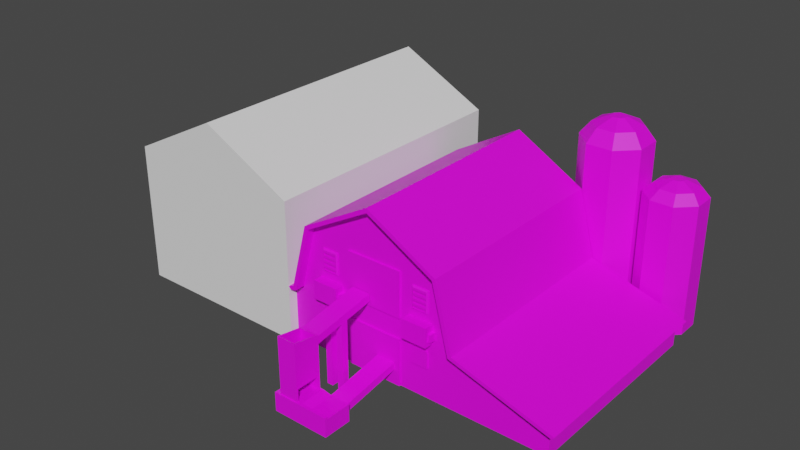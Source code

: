 # Source: Ambar.blend  (saved by Blender 2.91.10; exported with 4.5.12 LTS)
import bpy
from mathutils import Matrix  # noqa: F401  (used for matrix-valued properties, if any)

bpy.ops.wm.read_factory_settings(use_empty=True)
scene = bpy.context.scene
scene.name = 'Scene.001'

# ---- collections
col_collection_001 = bpy.data.collections.new('Collection.001'); scene.collection.children.link(col_collection_001)
col_environment_001 = bpy.data.collections.new('Environment.001'); scene.collection.children.link(col_environment_001)

# ---- images (referenced by path relative to the original .blend; pixels are not part of the script)
import os
ASSET_DIR = os.environ.get("B2B_ASSET_DIR", "")  # directory of the original .blend (textures are referenced by path, not embedded)
HERE = os.path.dirname(os.path.abspath(__file__))  # packed textures are extracted next to this script under _unpacked/

def load_image(name, relpath, width, height, colorspace="sRGB"):
    """Load a texture the original file referenced (path relative to the .blend, or extracted next to this script)."""
    p = next((c for c in (os.path.join(HERE, relpath), os.path.join(ASSET_DIR, relpath)) if relpath and os.path.exists(c)), "")
    if p:
        img = bpy.data.images.load(p, check_existing=True)
        img.name = name
    else:  # same state as the original file: an image datablock whose file is absent (Cycles renders it pink)
        img = bpy.data.images.new(name, width, height)
        img.source = "FILE"
        img.filepath = "//" + (relpath or name)
    img.colorspace_settings.name = colorspace
    return img
img_sss_png = load_image('sss.png', 'sss.png', 1024, 1024, 'sRGB')

# ---- materials (node trees are filled in below, after node groups)
mat_material = bpy.data.materials.new('Material')
mat_ground = bpy.data.materials.new('Ground')
mat_wood = bpy.data.materials.new('Wood')
mat_glass = bpy.data.materials.new('Glass')
mat_sssssss = bpy.data.materials.new('sssssss')

# ---- material node trees
mat_material.use_nodes = True; mat_material.node_tree.nodes.clear()
_N = mat_material.node_tree.nodes; _L = mat_material.node_tree.links
n0 = _N.new('ShaderNodeBsdfPrincipled'); n0.name = 'Principled BSDF'; n0.location = (10, 300)
n0.distribution = 'GGX'
n0.subsurface_method = 'BURLEY'
n0.inputs[0].default_value = (0.0331, 0.006992, 0.001413, 1.0)
n0.inputs[2].default_value = 0.0
n0.inputs[3].default_value = 1.45
n0.inputs[13].default_value = 0.0
n0.inputs[18].default_value = 1.0
n0.inputs[27].default_value = (0.0, 0.0, 0.0, 1.0)
n0.inputs[28].default_value = 1.0
n1 = _N.new('ShaderNodeOutputMaterial'); n1.name = 'Material Output'; n1.location = (300, 300)
_L.new(n0.outputs[0], n1.inputs[0])
n1.is_active_output = True
mat_ground.use_nodes = True; mat_ground.node_tree.nodes.clear()
_N = mat_ground.node_tree.nodes; _L = mat_ground.node_tree.links
n0 = _N.new('ShaderNodeBsdfPrincipled'); n0.name = 'Principled BSDF'; n0.location = (15, 390)
n0.distribution = 'GGX'
n0.subsurface_method = 'BURLEY'
n0.inputs[0].default_value = (0.05522, 0.01159, 0.0, 1.0)
n0.inputs[2].default_value = 0.5996
n0.inputs[3].default_value = 1.45
n0.inputs[13].default_value = 0.0
n0.inputs[27].default_value = (0.0, 0.0, 0.0, 1.0)
n0.inputs[28].default_value = 1.0
n1 = _N.new('ShaderNodeOutputMaterial'); n1.name = 'Material Output'; n1.location = (305, 390)
_L.new(n0.outputs[0], n1.inputs[0])
n1.is_active_output = True
mat_wood.use_nodes = True; mat_wood.node_tree.nodes.clear()
_N = mat_wood.node_tree.nodes; _L = mat_wood.node_tree.links
n0 = _N.new('ShaderNodeBsdfPrincipled'); n0.name = 'Principled BSDF'; n0.location = (10, 300)
n0.distribution = 'GGX'
n0.subsurface_method = 'BURLEY'
n0.inputs[0].default_value = (0.2462, 0.1366, 0.03203, 1.0)
n0.inputs[3].default_value = 1.45
n0.inputs[27].default_value = (0.0, 0.0, 0.0, 1.0)
n0.inputs[28].default_value = 1.0
n1 = _N.new('ShaderNodeOutputMaterial'); n1.name = 'Material Output'; n1.location = (300, 300)
_L.new(n0.outputs[0], n1.inputs[0])
n1.is_active_output = True
mat_glass.use_nodes = True; mat_glass.node_tree.nodes.clear()
_N = mat_glass.node_tree.nodes; _L = mat_glass.node_tree.links
n0 = _N.new('ShaderNodeBsdfPrincipled'); n0.name = 'Principled BSDF'; n0.location = (10, 300)
n0.distribution = 'GGX'
n0.subsurface_method = 'BURLEY'
n0.inputs[0].default_value = (0.08212, 0.7286, 0.8, 1.0)
n0.inputs[2].default_value = 0.0
n0.inputs[3].default_value = 1.45
n0.inputs[13].default_value = 1.0
n0.inputs[18].default_value = 0.907
n0.inputs[27].default_value = (0.0, 0.0, 0.0, 1.0)
n0.inputs[28].default_value = 1.0
n1 = _N.new('ShaderNodeOutputMaterial'); n1.name = 'Material Output'; n1.location = (300, 300)
_L.new(n0.outputs[0], n1.inputs[0])
n1.is_active_output = True
mat_sssssss.use_nodes = True; mat_sssssss.node_tree.nodes.clear()
_N = mat_sssssss.node_tree.nodes; _L = mat_sssssss.node_tree.links
n0 = _N.new('ShaderNodeBsdfPrincipled'); n0.name = 'Principled BSDF'; n0.location = (10, 300)
n0.distribution = 'GGX'
n0.subsurface_method = 'BURLEY'
n0.inputs[3].default_value = 1.45
n0.inputs[27].default_value = (0.0, 0.0, 0.0, 1.0)
n0.inputs[28].default_value = 1.0
n1 = _N.new('ShaderNodeOutputMaterial'); n1.name = 'Material Output'; n1.location = (300, 300)
n2 = _N.new('ShaderNodeTexImage'); n2.name = 'Image Texture'; n2.location = (-370, 240)
n2.image = img_sss_png
_L.new(n0.outputs[0], n1.inputs[0])
_L.new(n2.outputs[0], n0.inputs[0])
n1.is_active_output = True

# ---- world
world_world_001 = bpy.data.worlds.new('World.001'); scene.world = world_world_001
world_world_001.use_nodes = True; world_world_001.node_tree.nodes.clear()
_N = world_world_001.node_tree.nodes; _L = world_world_001.node_tree.links
n0 = _N.new('ShaderNodeOutputWorld'); n0.name = 'World Output'; n0.location = (300, 300)
n1 = _N.new('ShaderNodeBackground'); n1.name = 'Background'; n1.location = (10, 300)
n1.inputs[0].default_value = (0.05088, 0.05088, 0.05088, 1.0)
_L.new(n1.outputs[0], n0.inputs[0])
n0.is_active_output = True
world_world_001.color = (0.05088, 0.05088, 0.05088)
world_world_001.use_sun_shadow = False
world_world_001.sun_shadow_jitter_overblur = 0.0

# ---- meshes
me_cube_004 = bpy.data.meshes.new('Cube.004')
me_cube_004.from_pydata([(2.0, -80.01, 5.361), (2.0, -80.0, 0.199), (2.0, -82.0, 5.202), (2.0, -82.0, 0.199), (-1.788e-07, -80.01, 5.361), (-1.788e-07, -80.0, 0.199), (-1.788e-07, -82.0, 5.202), (-1.788e-07, -82.0, 0.199), (-0.0006456, -100.0, 0.1979), (-1.788e-07, -100.0, 4.0), (-1.788e-07, -98.0, 0.1978), (-1.788e-07, -98.01, 3.925), (1.999, -100.0, 0.1979), (2.0, -100.0, 4.0), (2.0, -98.0, 0.1978), (2.0, -98.01, 3.925), (2.0, -0.005607, 4.001), (1.371e-06, -50.0, 8.0), (2.0, -1.991, 3.925), (1.371e-06, -50.0, 7.754), (1.999, -0.01027, 0.1993), (2.0, -50.0, 8.0), (2.0, -2.004, 0.1994), (2.0, -50.0, 7.754), (-0.0006463, -0.01027, 0.1993), (-1.609e-06, -0.005607, 4.001), (-1.371e-06, -2.004, 0.1994), (-1.371e-06, -1.991, 3.925), (-5.96e-08, -19.99, 5.361), (0.0, -20.01, 0.199), (0.0, -18.01, 5.202), (0.0, -18.01, 0.199), (2.0, -19.99, 5.361), (2.0, -20.01, 0.199), (2.0, -18.01, 5.202), (2.0, -18.01, 0.199), (2.0, -58.01, 7.115), (2.0, -58.0, 0.199), (2.0, -60.0, 6.957), (2.0, -60.0, 0.199), (-1.788e-07, -58.01, 7.115), (-1.788e-07, -58.0, 0.199), (-1.788e-07, -60.0, 6.957), (-1.788e-07, -60.0, 0.199), (0.0, -41.99, 7.115), (0.0, -42.01, 0.199), (0.0, -40.01, 6.957), (0.0, -40.01, 0.199), (2.0, -41.99, 7.115), (2.0, -42.01, 0.199), (2.0, -40.01, 6.957), (2.0, -40.01, 0.199), (2.0, -40.01, 5.361), (2.0, -60.0, 5.36), (2.0, -80.01, 5.259), (2.0, -60.0, 5.259), (-1.788e-07, -40.01, 5.361), (-1.192e-07, -60.0, 5.36), (-1.192e-07, -80.01, 5.259), (-1.192e-07, -60.0, 5.259), (-5.96e-08, -19.99, 3.497), (2.0, -40.01, 5.259), (2.0, -20.0, 5.259), (2.0, -19.99, 3.497), (-1.192e-07, -40.01, 5.259), (-1.192e-07, -20.0, 5.259), (2.0, -40.01, 3.497), (-1.788e-07, -40.01, 3.497), (2.0, -40.01, 3.396), (2.0, -20.0, 3.396), (-1.192e-07, -40.01, 3.396), (-1.192e-07, -20.0, 3.396), (-5.96e-08, -59.99, 3.497), (2.0, -59.99, 3.497), (2.0, -80.01, 3.497), (-1.788e-07, -80.01, 3.497), (2.0, -80.01, 3.396), (2.0, -60.0, 3.396), (-1.192e-07, -80.01, 3.396), (-1.192e-07, -60.0, 3.396), (-5.96e-08, -42.0, 5.36), (2.0, -42.0, 5.36), (2.0, -58.01, 5.36), (-1.788e-07, -58.01, 5.36), (2.0, -58.01, 5.259), (2.0, -42.0, 5.259), (-1.192e-07, -58.01, 5.259), (-1.192e-07, -42.0, 5.259), (1.999, -100.0, -0.0005848), (1.999, -0.01697, -0.0007889), (-0.001291, -100.0, -0.0005848), (-0.001291, -0.01697, -0.0007889), (0.3156, -58.0, 0.2011), (0.3156, -42.0, 0.2011), (0.3156, -58.0, 5.255), (0.3156, -42.0, 5.255), (1.762, -58.0, 0.2011), (1.762, -58.0, 5.255), (1.762, -42.0, 0.2011), (1.762, -42.0, 5.255), (1.762, -43.37, 0.3435), (0.3156, -43.37, 0.3435), (1.762, -56.63, 0.3435), (0.3156, -56.63, 0.3435), (1.762, -43.37, 5.112), (0.3156, -43.37, 5.112), (1.762, -56.63, 5.112), (0.3156, -56.63, 5.112), (-0.8113, -57.99, 2.951), (-0.8113, -57.99, 3.049), (-0.8113, -53.99, 2.951), (-0.8113, -53.99, 3.049), (0.3145, -57.99, 2.951), (0.3145, -57.99, 3.049), (0.3145, -53.99, 2.951), (0.3145, -53.99, 3.049), (120.0, -80.01, 5.361), (120.0, -80.0, 0.199), (120.0, -82.0, 5.202), (120.0, -82.0, 0.199), (118.0, -80.01, 5.361), (118.0, -80.0, 0.199), (118.0, -82.0, 5.202), (118.0, -82.0, 0.199), (118.0, -100.0, 0.1979), (118.0, -100.0, 4.0), (118.0, -98.0, 0.1978), (118.0, -98.01, 3.925), (120.0, -100.0, 0.1979), (120.0, -100.0, 4.0), (120.0, -98.0, 0.1978), (120.0, -98.01, 3.925), (120.0, -0.005607, 4.001), (118.0, -50.0, 8.0), (120.0, -1.991, 3.925), (118.0, -50.0, 7.754), (120.0, -0.01027, 0.1993), (120.0, -50.0, 8.0), (120.0, -2.004, 0.1994), (120.0, -50.0, 7.754), (118.0, -0.01027, 0.1993), (118.0, -0.005607, 4.001), (118.0, -2.004, 0.1994), (118.0, -1.991, 3.925), (118.0, -19.99, 5.361), (118.0, -20.01, 0.199), (118.0, -18.01, 5.202), (118.0, -18.01, 0.199), (120.0, -19.99, 5.361), (120.0, -20.01, 0.199), (120.0, -18.01, 5.202), (120.0, -18.01, 0.199), (120.0, -58.01, 7.115), (120.0, -58.0, 0.199), (120.0, -60.0, 6.957), (120.0, -60.0, 0.199), (118.0, -58.01, 7.115), (118.0, -58.0, 0.199), (118.0, -60.0, 6.957), (118.0, -60.0, 0.199), (118.0, -41.99, 7.115), (118.0, -42.01, 0.199), (118.0, -40.01, 6.957), (118.0, -40.01, 0.199), (120.0, -41.99, 7.115), (120.0, -42.01, 0.199), (120.0, -40.01, 6.957), (120.0, -40.01, 0.199), (120.0, -40.01, 5.361), (120.0, -60.0, 5.36), (120.0, -80.01, 5.259), (120.0, -60.0, 5.259), (118.0, -40.01, 5.361), (118.0, -60.0, 5.36), (118.0, -80.01, 5.259), (118.0, -60.0, 5.259), (118.0, -19.99, 3.497), (120.0, -40.01, 5.259), (120.0, -20.0, 5.259), (120.0, -19.99, 3.497), (118.0, -40.01, 5.259), (118.0, -20.0, 5.259), (120.0, -40.01, 3.497), (118.0, -40.01, 3.497), (120.0, -40.01, 3.396), (120.0, -20.0, 3.396), (118.0, -40.01, 3.396), (118.0, -20.0, 3.396), (118.0, -59.99, 3.497), (120.0, -59.99, 3.497), (120.0, -80.01, 3.497), (118.0, -80.01, 3.497), (120.0, -80.01, 3.396), (120.0, -60.0, 3.396), (118.0, -80.01, 3.396), (118.0, -60.0, 3.396), (118.0, -42.0, 5.36), (120.0, -42.0, 5.36), (120.0, -58.01, 5.36), (118.0, -58.01, 5.36), (120.0, -58.01, 5.259), (120.0, -42.0, 5.259), (118.0, -58.01, 5.259), (118.0, -42.0, 5.259), (120.0, -100.0, -0.0005848), (120.0, -0.01697, -0.0007889), (118.0, -100.0, -0.0005848), (118.0, -0.01697, -0.0007889), (118.3, -58.0, 0.2011), (118.3, -42.0, 0.2011), (118.3, -58.0, 5.255), (118.3, -42.0, 5.255), (119.7, -58.0, 0.2011), (119.7, -58.0, 5.255), (119.7, -42.0, 0.2011), (119.7, -42.0, 5.255), (119.7, -43.37, 0.3435), (118.3, -43.37, 0.3435), (119.7, -56.63, 0.3435), (118.3, -56.63, 0.3435), (119.7, -43.37, 5.112), (118.3, -43.37, 5.112), (119.7, -56.63, 5.112), (118.3, -56.63, 5.112), (119.7, -46.01, 2.951), (119.7, -46.01, 3.049), (119.7, -42.01, 2.951), (119.7, -42.01, 3.049), (120.9, -46.01, 2.951), (120.9, -46.01, 3.049), (120.9, -42.01, 2.951), (120.9, -42.01, 3.049), (-0.0006456, -98.0, 0.1979), (-0.001291, -98.01, -0.0005889), (1.999, -98.01, -0.0005889), (1.999, -98.0, 0.1979), (118.0, -1.998, 0.1993), (118.0, -2.004, -0.0007849), (120.0, -2.004, -0.0007849), (120.0, -1.998, 0.1993), (118.0, -98.01, -0.000589), (118.0, -98.0, 0.1979), (120.0, -98.01, -0.000589), (120.0, -98.0, 0.1979), (-0.0006463, -2.002, 0.1993), (1.999, -2.008, -0.0007848), (1.999, -2.002, 0.1993), (-0.001291, -2.008, -0.0007848), (59.5, -0.07064, 3.802), (1.999, -100.0, 3.802), (118.0, -100.0, 3.802), (1.999, -98.03, 3.802), (59.5, -0.07064, 0.1979), (118.0, -98.01, 3.802), (59.5, -1.732, 3.802), (59.5, -1.732, 0.1979), (1.999, -0.00718, 3.802), (118.0, -0.00718, 3.802), (1.999, -1.971, 3.802), (118.0, -1.995, 3.802), (60.5, -1.732, 0.1979), (60.5, -1.732, 3.802), (60.5, -0.07064, 0.1979), (60.5, -0.07064, 3.802), (79.5, -0.07064, 3.802), (79.5, -0.07064, 0.1979), (79.5, -1.732, 3.802), (79.5, -1.732, 0.1979), (80.5, -1.732, 0.1979), (80.5, -1.732, 3.802), (80.5, -0.07064, 0.1979), (80.5, -0.07064, 3.802), (39.5, -0.07064, 3.802), (39.5, -0.07064, 0.1979), (39.5, -1.732, 3.802), (39.5, -1.732, 0.1979), (40.5, -1.732, 0.1979), (40.5, -1.732, 3.802), (40.5, -0.07064, 0.1979), (40.5, -0.07064, 3.802), (89.5, -0.07064, 3.802), (89.5, -0.07064, 0.1979), (89.5, -1.732, 3.802), (89.5, -1.732, 0.1979), (90.5, -1.732, 0.1979), (90.5, -1.732, 3.802), (90.5, -0.07064, 0.1979), (90.5, -0.07064, 3.802), (29.5, -0.07064, 3.802), (29.5, -0.07064, 0.1979), (29.5, -1.732, 3.802), (29.5, -1.732, 0.1979), (30.5, -1.732, 0.1979), (30.5, -1.732, 3.802), (30.5, -0.07064, 0.1979), (30.5, -0.07064, 3.802), (80.5, -1.565, 2.999), (80.5, -0.09205, 2.999), (89.51, -0.09205, 2.999), (89.51, -1.565, 2.999), (89.51, -0.09205, 2.898), (80.5, -0.09205, 2.898), (89.51, -1.565, 2.898), (80.5, -1.565, 2.898), (30.5, -1.565, 2.999), (30.5, -0.09205, 2.999), (39.51, -0.09205, 2.999), (39.51, -1.565, 2.999), (39.51, -0.09205, 2.898), (30.5, -0.09205, 2.898), (39.51, -1.565, 2.898), (30.5, -1.565, 2.898), (2.0, -51.63, 7.87), (118.0, -51.63, 7.87), (2.0, -48.38, 7.87), (118.0, -48.38, 7.87), (59.5, -98.33, 3.802), (59.5, -98.33, 0.1979), (59.5, -100.0, 3.802), (59.5, -100.0, 0.1979), (60.5, -100.0, 0.1979), (60.5, -100.0, 3.802), (60.5, -98.33, 0.1979), (60.5, -98.33, 3.802), (79.5, -98.33, 3.802), (79.5, -98.33, 0.1979), (79.5, -100.0, 3.802), (79.5, -100.0, 0.1979), (80.5, -100.0, 0.1979), (80.5, -100.0, 3.802), (80.5, -98.33, 0.1979), (80.5, -98.33, 3.802), (39.5, -98.33, 3.802), (39.5, -98.33, 0.1979), (39.5, -100.0, 3.802), (39.5, -100.0, 0.1979), (40.5, -100.0, 0.1979), (40.5, -100.0, 3.802), (40.5, -98.33, 0.1979), (40.5, -98.33, 3.802), (89.5, -98.33, 3.802), (89.5, -98.33, 0.1979), (89.5, -100.0, 3.802), (89.5, -100.0, 0.1979), (90.5, -100.0, 0.1979), (90.5, -100.0, 3.802), (90.5, -98.33, 0.1979), (90.5, -98.33, 3.802), (29.5, -98.33, 3.802), (29.5, -98.33, 0.1979), (29.5, -100.0, 3.802), (29.5, -100.0, 0.1979), (30.5, -100.0, 0.1979), (30.5, -100.0, 3.802), (30.5, -98.33, 0.1979), (30.5, -98.33, 3.802), (80.5, -99.83, 2.999), (80.5, -98.36, 2.999), (89.51, -98.36, 2.999), (89.51, -99.83, 2.999), (89.51, -98.36, 2.898), (80.5, -98.36, 2.898), (89.51, -99.83, 2.898), (80.5, -99.83, 2.898), (30.5, -99.83, 2.999), (30.5, -98.36, 2.999), (39.51, -98.36, 2.999), (39.51, -99.83, 2.999), (39.51, -98.36, 2.898), (30.5, -98.36, 2.898), (39.51, -99.83, 2.898), (30.5, -99.83, 2.898), (60.5, -50.0, 7.754), (60.5, -51.63, 7.87), (59.5, -50.0, 7.754), (59.5, -51.63, 7.87), (60.5, -98.01, 3.925), (60.5, -100.0, 4.0), (59.5, -98.01, 3.925), (59.5, -100.0, 4.0), (40.5, -50.0, 7.754), (40.5, -51.63, 7.87), (39.5, -50.0, 7.754), (39.5, -51.63, 7.87), (40.5, -98.01, 3.925), (40.5, -100.0, 4.0), (39.5, -98.01, 3.925), (39.5, -100.0, 4.0), (30.5, -50.0, 7.754), (30.5, -51.63, 7.87), (29.5, -50.0, 7.754), (29.5, -51.63, 7.87), (30.5, -98.01, 3.925), (30.5, -100.0, 4.0), (29.5, -98.01, 3.925), (29.5, -100.0, 4.0), (80.5, -50.0, 7.754), (80.5, -51.63, 7.87), (79.5, -50.0, 7.754), (79.5, -51.63, 7.87), (80.5, -98.01, 3.925), (80.5, -100.0, 4.0), (79.5, -98.01, 3.925), (79.5, -100.0, 4.0), (90.5, -50.0, 7.754), (90.5, -51.63, 7.87), (89.5, -50.0, 7.754), (89.5, -51.63, 7.87), (90.5, -98.01, 3.925), (90.5, -100.0, 4.0), (89.5, -98.01, 3.925), (89.5, -100.0, 4.0), (60.5, -50.02, 7.754), (60.5, -48.39, 7.87), (59.5, -50.02, 7.754), (59.5, -48.39, 7.87), (60.5, -2.007, 3.925), (60.5, -0.02151, 4.0), (59.5, -2.007, 3.925), (59.5, -0.02151, 4.0), (40.5, -50.02, 7.754), (40.5, -48.39, 7.87), (39.5, -50.02, 7.754), (39.5, -48.39, 7.87), (40.5, -2.007, 3.925), (40.5, -0.02151, 4.0), (39.5, -2.007, 3.925), (39.5, -0.02151, 4.0), (30.5, -50.02, 7.754), (30.5, -48.39, 7.87), (29.5, -50.02, 7.754), (29.5, -48.39, 7.87), (30.5, -2.007, 3.925), (30.5, -0.02151, 4.0), (29.5, -2.007, 3.925), (29.5, -0.02151, 4.0), (80.5, -50.02, 7.754), (80.5, -48.39, 7.87), (79.5, -50.02, 7.754), (79.5, -48.39, 7.87), (80.5, -2.007, 3.925), (80.5, -0.02151, 4.0), (79.5, -2.007, 3.925), (79.5, -0.02151, 4.0), (90.5, -50.02, 7.754), (90.5, -48.39, 7.87), (89.5, -50.02, 7.754), (89.5, -48.39, 7.87), (90.5, -2.007, 3.925), (90.5, -0.02151, 4.0), (89.5, -2.007, 3.925), (89.5, -0.02151, 4.0), (1.0, -59.44, 0.0), (119.0, -59.44, 0.0), (1.0, -40.56, 0.0), (119.0, -40.56, 0.0), (118.0, -2.0, 1.0), (118.0, -2.0, 0.0), (118.0, -42.0, 0.0), (2.028, -2.0, 0.0), (2.028, -42.0, 1.0), (2.028, -42.0, 0.0), (115.2, -40.06, 1.0), (4.84, -40.06, 1.0), (115.2, -3.94, 1.0), (4.84, -3.94, 1.0), (118.0, -42.0, 1.0), (2.028, -2.0, 1.0), (115.2, -40.06, 0.7344), (4.84, -40.06, 0.7344), (115.2, -3.94, 0.7344), (4.84, -3.94, 0.7344), (118.0, -58.0, 1.0), (118.0, -58.0, 0.0), (118.0, -98.0, 0.0), (2.028, -58.0, 0.0), (2.028, -98.0, 1.0), (2.028, -98.0, 0.0), (115.2, -96.06, 1.0), (4.84, -96.06, 1.0), (115.2, -59.94, 1.0), (4.84, -59.94, 1.0), (118.0, -98.0, 1.0), (2.028, -58.0, 1.0), (115.2, -96.06, 0.7344), (4.84, -96.06, 0.7344), (115.2, -59.94, 0.7344), (4.84, -59.94, 0.7344), (0.9636, -98.02, 3.923), (1.628, -98.02, 0.1978), (0.9636, -2.0, 3.923), (1.628, -2.0, 0.1978), (0.9636, -50.0, 7.751), (119.0, -1.996, 3.923), (119.6, -1.996, 0.1978), (119.0, -98.02, 3.923), (119.6, -98.02, 0.1978), (119.0, -50.02, 7.751), (118.0, -1.0, 3.8), (118.0, -1.0, 0.2), (2.0, -1.0, 3.8), (2.0, -1.0, 0.2), (118.0, -99.0, 3.8), (118.0, -99.0, 0.2), (2.0, -99.0, 3.8), (2.0, -99.0, 0.2), (118.0, -50.0, 7.87), (118.0, -99.0, 3.96), (2.0, -50.0, 7.87), (2.0, -99.0, 3.96), (118.0, -50.0, 7.87), (118.0, -1.002, 3.96), (2.0, -50.0, 7.87), (2.0, -1.002, 3.96)], [], [(1, 0, 2, 3), (5, 4, 0, 1), (3, 2, 6, 7), (7, 6, 4, 5), (8, 9, 11, 10), (10, 11, 15, 14), (14, 15, 13, 12), (12, 13, 9, 8), (20, 16, 18, 22), (9, 17, 19, 11), (11, 19, 23, 15), (15, 23, 21, 13), (13, 21, 17, 9), (22, 18, 27, 26), (26, 27, 25, 24), (24, 25, 16, 20), (16, 21, 23, 18), (18, 23, 19, 27), (27, 19, 17, 25), (25, 17, 21, 16), (29, 28, 30, 31), (33, 32, 28, 29), (31, 30, 34, 35), (35, 34, 32, 33), (37, 36, 38, 39), (41, 40, 36, 37), (39, 38, 42, 43), (43, 42, 40, 41), (45, 44, 46, 47), (49, 48, 44, 45), (47, 46, 50, 51), (51, 50, 48, 49), (53, 0, 54, 55), (57, 4, 0, 53), (55, 54, 58, 59), (59, 58, 4, 57), (32, 52, 61, 62), (28, 56, 52, 32), (62, 61, 64, 65), (65, 64, 56, 28), (63, 66, 68, 69), (60, 67, 66, 63), (69, 68, 70, 71), (71, 70, 67, 60), (73, 74, 76, 77), (72, 75, 74, 73), (77, 76, 78, 79), (79, 78, 75, 72), (81, 82, 84, 85), (80, 83, 82, 81), (85, 84, 86, 87), (87, 86, 83, 80), (235, 12, 88, 234), (232, 8, 12, 235), (233, 90, 8, 232), (24, 20, 89, 91), (93, 95, 99, 98), (93, 98, 96, 92), (98, 99, 104, 100, 102, 96), (99, 95, 94, 97), (96, 97, 94, 92), (92, 94, 107, 103, 101, 93), (103, 102, 100, 101), (93, 101, 105, 107, 94, 95), (101, 100, 104, 105), (96, 102, 106, 104, 99, 97), (102, 103, 107, 106), (106, 107, 105, 104), (108, 109, 111, 110), (110, 111, 115, 114), (114, 115, 113, 112), (112, 113, 109, 108), (110, 114, 112, 108), (115, 111, 109, 113), (117, 116, 118, 119), (121, 120, 116, 117), (119, 118, 122, 123), (123, 122, 120, 121), (124, 125, 127, 126), (126, 127, 131, 130), (130, 131, 129, 128), (128, 129, 125, 124), (136, 132, 134, 138), (125, 133, 135, 127), (127, 135, 139, 131), (131, 139, 137, 129), (129, 137, 133, 125), (138, 134, 143, 142), (142, 143, 141, 140), (140, 141, 132, 136), (132, 137, 139, 134), (134, 139, 135, 143), (143, 135, 133, 141), (141, 133, 137, 132), (145, 144, 146, 147), (149, 148, 144, 145), (147, 146, 150, 151), (151, 150, 148, 149), (153, 152, 154, 155), (157, 156, 152, 153), (155, 154, 158, 159), (159, 158, 156, 157), (161, 160, 162, 163), (165, 164, 160, 161), (163, 162, 166, 167), (167, 166, 164, 165), (169, 116, 170, 171), (173, 120, 116, 169), (171, 170, 174, 175), (175, 174, 120, 173), (148, 168, 177, 178), (144, 172, 168, 148), (178, 177, 180, 181), (181, 180, 172, 144), (179, 182, 184, 185), (176, 183, 182, 179), (185, 184, 186, 187), (187, 186, 183, 176), (189, 190, 192, 193), (188, 191, 190, 189), (193, 192, 194, 195), (195, 194, 191, 188), (197, 198, 200, 201), (196, 199, 198, 197), (201, 200, 202, 203), (203, 202, 199, 196), (243, 128, 204, 242), (241, 124, 128, 243), (240, 206, 124, 241), (140, 136, 205, 207), (209, 211, 215, 214), (209, 214, 212, 208), (214, 215, 220, 216, 218, 212), (215, 211, 210, 213), (212, 213, 210, 208), (208, 210, 223, 219, 217, 209), (219, 218, 216, 217), (209, 217, 221, 223, 210, 211), (217, 216, 220, 221), (212, 218, 222, 220, 215, 213), (218, 219, 223, 222), (222, 223, 221, 220), (224, 225, 227, 226), (226, 227, 231, 230), (230, 231, 229, 228), (228, 229, 225, 224), (226, 230, 228, 224), (231, 227, 225, 229), (8, 90, 88, 12), (206, 124, 12, 88), (247, 233, 232, 244), (244, 232, 235, 246), (246, 235, 234, 245), (124, 206, 204, 128), (207, 237, 236, 140), (140, 236, 239, 136), (136, 239, 238, 205), (237, 240, 241, 236), (236, 241, 243, 239), (239, 243, 242, 238), (241, 235, 12, 124), (89, 20, 140, 207), (20, 246, 245, 89), (24, 244, 246, 20), (91, 247, 244, 24), (20, 22, 236, 140), (255, 254, 248, 252), (252, 248, 263, 262), (250, 125, 13, 249), (127, 15, 13, 125), (251, 15, 127, 253), (260, 261, 254, 255), (262, 263, 261, 260), (257, 256, 16, 141), (143, 141, 16, 18), (258, 259, 143, 18), (252, 262, 260, 255), (263, 248, 254, 261), (267, 266, 264, 265), (265, 264, 271, 270), (268, 269, 266, 267), (270, 271, 269, 268), (265, 270, 268, 267), (271, 264, 266, 269), (275, 274, 272, 273), (273, 272, 279, 278), (276, 277, 274, 275), (278, 279, 277, 276), (273, 278, 276, 275), (279, 272, 274, 277), (283, 282, 280, 281), (281, 280, 287, 286), (284, 285, 282, 283), (286, 287, 285, 284), (281, 286, 284, 283), (287, 280, 282, 285), (291, 290, 288, 289), (289, 288, 295, 294), (292, 293, 290, 291), (294, 295, 293, 292), (289, 294, 292, 291), (295, 288, 290, 293), (297, 298, 300, 301), (296, 299, 298, 297), (301, 300, 302, 303), (303, 302, 299, 296), (305, 306, 308, 309), (304, 307, 306, 305), (309, 308, 310, 311), (311, 310, 307, 304), (21, 312, 313, 133), (133, 315, 314, 21), (319, 318, 316, 317), (317, 316, 323, 322), (320, 321, 318, 319), (322, 323, 321, 320), (317, 322, 320, 319), (323, 316, 318, 321), (327, 326, 324, 325), (325, 324, 331, 330), (328, 329, 326, 327), (330, 331, 329, 328), (325, 330, 328, 327), (331, 324, 326, 329), (335, 334, 332, 333), (333, 332, 339, 338), (336, 337, 334, 335), (338, 339, 337, 336), (333, 338, 336, 335), (339, 332, 334, 337), (343, 342, 340, 341), (341, 340, 347, 346), (344, 345, 342, 343), (346, 347, 345, 344), (341, 346, 344, 343), (347, 340, 342, 345), (351, 350, 348, 349), (349, 348, 355, 354), (352, 353, 350, 351), (354, 355, 353, 352), (349, 354, 352, 351), (355, 348, 350, 353), (357, 358, 360, 361), (356, 359, 358, 357), (361, 360, 362, 363), (363, 362, 359, 356), (365, 366, 368, 369), (364, 367, 366, 365), (369, 368, 370, 371), (371, 370, 367, 364), (385, 381, 383, 387), (377, 373, 375, 379), (378, 374, 372, 376), (379, 375, 374, 378), (376, 372, 373, 377), (386, 382, 380, 384), (387, 383, 382, 386), (384, 380, 381, 385), (393, 389, 391, 395), (394, 390, 388, 392), (395, 391, 390, 394), (392, 388, 389, 393), (401, 397, 399, 403), (402, 398, 396, 400), (403, 399, 398, 402), (400, 396, 397, 401), (409, 405, 407, 411), (410, 406, 404, 408), (411, 407, 406, 410), (408, 404, 405, 409), (425, 427, 423, 421), (417, 419, 415, 413), (418, 416, 412, 414), (419, 418, 414, 415), (416, 417, 413, 412), (426, 424, 420, 422), (427, 426, 422, 423), (424, 425, 421, 420), (433, 435, 431, 429), (434, 432, 428, 430), (435, 434, 430, 431), (432, 433, 429, 428), (441, 443, 439, 437), (442, 440, 436, 438), (443, 442, 438, 439), (440, 441, 437, 436), (449, 451, 447, 445), (450, 448, 444, 446), (451, 450, 446, 447), (448, 449, 445, 444), (428, 429, 389, 388), (429, 431, 391, 389), (431, 430, 390, 391), (430, 428, 388, 390), (420, 421, 381, 380), (421, 423, 383, 381), (423, 422, 382, 383), (422, 420, 380, 382), (412, 413, 373, 372), (413, 415, 375, 373), (415, 414, 374, 375), (414, 412, 372, 374), (436, 437, 397, 396), (437, 439, 399, 397), (439, 438, 398, 399), (438, 436, 396, 398), (444, 445, 405, 404), (445, 447, 407, 405), (447, 446, 406, 407), (446, 444, 404, 406), (452, 453, 455, 454), (458, 466, 460, 461), (461, 460, 467, 459), (457, 456, 466, 458), (459, 467, 456, 457), (464, 465, 471, 470), (462, 463, 460, 466), (464, 462, 466, 456), (463, 465, 467, 460), (465, 464, 456, 467), (470, 471, 469, 468), (462, 464, 470, 468), (465, 463, 469, 471), (463, 462, 468, 469), (474, 482, 476, 477), (477, 476, 483, 475), (473, 472, 482, 474), (475, 483, 472, 473), (480, 481, 487, 486), (478, 479, 476, 482), (480, 478, 482, 472), (479, 481, 483, 476), (481, 480, 472, 483), (486, 487, 485, 484), (478, 480, 486, 484), (481, 479, 485, 487), (479, 478, 484, 485), (488, 490, 491, 489), (488, 492, 490), (493, 495, 496, 494), (493, 497, 495), (498, 499, 501, 500), (502, 504, 505, 503), (506, 508, 509, 507), (510, 511, 513, 512)])
me_cube_004.polygons.foreach_set('material_index', [0, 0, 0, 0, 0, 0, 0, 0, 0, 0, 0, 0, 0, 0, 0, 0, 0, 0, 0, 0, 0, 0, 0, 0, 0, 0, 0, 0, 0, 0, 0, 0, 0, 0, 0, 0, 0, 0, 0, 0, 0, 0, 0, 0, 0, 0, 0, 0, 0, 0, 0, 0, 0, 0, 0, 0, 0, 0, 0, 0, 0, 0, 0, 0, 0, 0, 0, 0, 0, 0, 0, 0, 0, 0, 0, 0, 0, 0, 0, 0, 0, 0, 0, 0, 0, 0, 0, 0, 0, 0, 0, 0, 0, 0, 0, 0, 0, 0, 0, 0, 0, 0, 0, 0, 0, 0, 0, 0, 0, 0, 0, 0, 0, 0, 0, 0, 0, 0, 0, 0, 0, 0, 0, 0, 0, 0, 0, 0, 0, 0, 0, 0, 0, 0, 0, 0, 0, 0, 0, 0, 0, 0, 0, 0, 0, 0, 0, 0, 0, 0, 0, 0, 0, 0, 0, 0, 0, 0, 0, 0, 0, 0, 0, 0, 0, 0, 0, 0, 0, 0, 0, 0, 0, 0, 0, 0, 0, 0, 0, 0, 0, 0, 0, 0, 0, 0, 0, 0, 0, 0, 0, 0, 0, 0, 0, 0, 0, 0, 0, 0, 0, 0, 0, 0, 0, 0, 0, 0, 0, 0, 0, 0, 0, 0, 0, 0, 0, 0, 0, 0, 0, 0, 0, 0, 0, 0, 0, 0, 0, 0, 0, 0, 0, 0, 0, 0, 0, 0, 0, 0, 0, 0, 0, 0, 0, 0, 0, 0, 0, 0, 0, 0, 0, 0, 0, 0, 0, 0, 0, 0, 0, 0, 0, 0, 0, 0, 0, 0, 0, 0, 0, 0, 0, 0, 0, 0, 0, 0, 0, 0, 0, 0, 0, 0, 0, 0, 0, 0, 0, 0, 0, 0, 0, 0, 0, 0, 0, 0, 0, 0, 0, 0, 0, 0, 0, 0, 0, 0, 0, 0, 1, 2, 2, 2, 2, 2, 2, 2, 2, 2, 1, 2, 2, 2, 2, 2, 2, 2, 2, 2, 2, 2, 2, 1, 2, 2, 2, 3, 3, 3, 3, 3, 3, 3, 3])
_uv = me_cube_004.uv_layers.new(name='UVMap')
_uv.uv.foreach_set('vector', [0.375, 0.5, 0.625, 0.5, 0.625, 0.75, 0.375, 0.75, 0.375, 0.25, 0.625, 0.25, 0.625, 0.5, 0.375, 0.5, 0.375, 0.75, 0.625, 0.75, 0.625, 1.0, 0.375, 1.0, 0.375, 0.0, 0.625, 0.0, 0.625, 0.25, 0.375, 0.25, 0.375, 0.0, 0.625, 0.0, 0.625, 0.25, 0.375, 0.25, 0.375, 0.25, 0.625, 0.25, 0.625, 0.5, 0.375, 0.5, 0.375, 0.5, 0.625, 0.5, 0.625, 0.75, 0.375, 0.75, 0.375, 0.75, 0.625, 0.75, 0.625, 1.0, 0.375, 1.0, 0.375, 0.0, 0.625, 0.0, 0.625, 0.25, 0.375, 0.25, 0.375, 0.0, 0.625, 0.0, 0.625, 0.25, 0.375, 0.25, 0.375, 0.25, 0.625, 0.25, 0.625, 0.5, 0.375, 0.5, 0.375, 0.5, 0.625, 0.5, 0.625, 0.75, 0.375, 0.75, 0.375, 0.75, 0.625, 0.75, 0.625, 1.0, 0.375, 1.0, 0.375, 0.25, 0.625, 0.25, 0.625, 0.5, 0.375, 0.5, 0.375, 0.5, 0.625, 0.5, 0.625, 0.75, 0.375, 0.75, 0.375, 0.75, 0.625, 0.75, 0.625, 1.0, 0.375, 1.0, 0.375, 0.0, 0.625, 0.0, 0.625, 0.25, 0.375, 0.25, 0.375, 0.25, 0.625, 0.25, 0.625, 0.5, 0.375, 0.5, 0.375, 0.5, 0.625, 0.5, 0.625, 0.75, 0.375, 0.75, 0.375, 0.75, 0.625, 0.75, 0.625, 1.0, 0.375, 1.0, 0.375, 0.5, 0.625, 0.5, 0.625, 0.75, 0.375, 0.75, 0.375, 0.25, 0.625, 0.25, 0.625, 0.5, 0.375, 0.5, 0.375, 0.75, 0.625, 0.75, 0.625, 1.0, 0.375, 1.0, 0.375, 0.0, 0.625, 0.0, 0.625, 0.25, 0.375, 0.25, 0.375, 0.5, 0.625, 0.5, 0.625, 0.75, 0.375, 0.75, 0.375, 0.25, 0.625, 0.25, 0.625, 0.5, 0.375, 0.5, 0.375, 0.75, 0.625, 0.75, 0.625, 1.0, 0.375, 1.0, 0.375, 0.0, 0.625, 0.0, 0.625, 0.25, 0.375, 0.25, 0.375, 0.5, 0.625, 0.5, 0.625, 0.75, 0.375, 0.75, 0.375, 0.25, 0.625, 0.25, 0.625, 0.5, 0.375, 0.5, 0.375, 0.75, 0.625, 0.75, 0.625, 1.0, 0.375, 1.0, 0.375, 0.0, 0.625, 0.0, 0.625, 0.25, 0.375, 0.25, 0.375, 0.5, 0.625, 0.5, 0.625, 0.75, 0.375, 0.75, 0.375, 0.25, 0.625, 0.25, 0.625, 0.5, 0.375, 0.5, 0.375, 0.75, 0.625, 0.75, 0.625, 1.0, 0.375, 1.0, 0.375, 0.0, 0.625, 0.0, 0.625, 0.25, 0.375, 0.25, 0.375, 0.5, 0.625, 0.5, 0.625, 0.75, 0.375, 0.75, 0.375, 0.25, 0.625, 0.25, 0.625, 0.5, 0.375, 0.5, 0.375, 0.75, 0.625, 0.75, 0.625, 1.0, 0.375, 1.0, 0.375, 0.0, 0.625, 0.0, 0.625, 0.25, 0.375, 0.25, 0.375, 0.5, 0.625, 0.5, 0.625, 0.75, 0.375, 0.75, 0.375, 0.25, 0.625, 0.25, 0.625, 0.5, 0.375, 0.5, 0.375, 0.75, 0.625, 0.75, 0.625, 1.0, 0.375, 1.0, 0.375, 0.0, 0.625, 0.0, 0.625, 0.25, 0.375, 0.25, 0.375, 0.5, 0.625, 0.5, 0.625, 0.75, 0.375, 0.75, 0.375, 0.25, 0.625, 0.25, 0.625, 0.5, 0.375, 0.5, 0.375, 0.75, 0.625, 0.75, 0.625, 1.0, 0.375, 1.0, 0.375, 0.0, 0.625, 0.0, 0.625, 0.25, 0.375, 0.25, 0.375, 0.5, 0.625, 0.5, 0.625, 0.75, 0.375, 0.75, 0.375, 0.25, 0.625, 0.25, 0.625, 0.5, 0.375, 0.5, 0.375, 0.75, 0.625, 0.75, 0.625, 1.0, 0.375, 1.0, 0.375, 0.0, 0.625, 0.0, 0.625, 0.25, 0.375, 0.25, 0.6201, 0.5, 0.625, 0.5, 0.625, 0.75, 0.6201, 0.75, 0.6201, 0.25, 0.625, 0.25, 0.625, 0.5, 0.6201, 0.5, 0.6201, 0.0, 0.625, 0.0, 0.625, 0.25, 0.6201, 0.25, 0.125, 0.5, 0.375, 0.5, 0.375, 0.75, 0.125, 0.75, 0.375, 0.0, 0.625, 0.0, 0.625, 0.25, 0.375, 0.25, 0.375, 0.25, 0.625, 0.25, 0.625, 0.5, 0.375, 0.5, 0.375, 0.5, 0.625, 0.5, 0.618, 0.5213, 0.382, 0.5213, 0.382, 0.7287, 0.375, 0.75, 0.375, 0.75, 0.625, 0.75, 0.625, 1.0, 0.375, 1.0, 0.125, 0.5, 0.375, 0.5, 0.375, 0.75, 0.125, 0.75, 0.625, 0.5, 0.875, 0.5, 0.868, 0.5213, 0.632, 0.5213, 0.632, 0.7287, 0.625, 0.75, 0.4184, 0.5, 0.5767, 0.5, 0.5767, 0.25, 0.4184, 0.25, 0.625, 0.75, 0.632, 0.7287, 0.868, 0.7287, 0.868, 0.5213, 0.875, 0.5, 0.875, 0.75, 0.375, 0.04337, 0.375, 0.2017, 0.625, 0.2017, 0.625, 0.04337, 0.375, 0.75, 0.382, 0.7287, 0.618, 0.7287, 0.618, 0.5213, 0.625, 0.5, 0.625, 0.75, 0.125, 0.5483, 0.125, 0.7066, 0.375, 0.7066, 0.375, 0.5483, 0.4233, 1.0, 0.5816, 1.0, 0.5816, 0.75, 0.4233, 0.75, 0.375, 0.0, 0.625, 0.0, 0.625, 0.25, 0.375, 0.25, 0.375, 0.25, 0.625, 0.25, 0.625, 0.5, 0.375, 0.5, 0.375, 0.5, 0.625, 0.5, 0.625, 0.75, 0.375, 0.75, 0.375, 0.75, 0.625, 0.75, 0.625, 1.0, 0.375, 1.0, 0.125, 0.5, 0.375, 0.5, 0.375, 0.75, 0.125, 0.75, 0.625, 0.5, 0.875, 0.5, 0.875, 0.75, 0.625, 0.75, 0.375, 0.5, 0.625, 0.5, 0.625, 0.75, 0.375, 0.75, 0.375, 0.25, 0.625, 0.25, 0.625, 0.5, 0.375, 0.5, 0.375, 0.75, 0.625, 0.75, 0.625, 1.0, 0.375, 1.0, 0.375, 0.0, 0.625, 0.0, 0.625, 0.25, 0.375, 0.25, 0.375, 0.0, 0.625, 0.0, 0.625, 0.25, 0.375, 0.25, 0.375, 0.25, 0.625, 0.25, 0.625, 0.5, 0.375, 0.5, 0.375, 0.5, 0.625, 0.5, 0.625, 0.75, 0.375, 0.75, 0.375, 0.75, 0.625, 0.75, 0.625, 1.0, 0.375, 1.0, 0.375, 0.0, 0.625, 0.0, 0.625, 0.25, 0.375, 0.25, 0.375, 0.0, 0.625, 0.0, 0.625, 0.25, 0.375, 0.25, 0.375, 0.25, 0.625, 0.25, 0.625, 0.5, 0.375, 0.5, 0.375, 0.5, 0.625, 0.5, 0.625, 0.75, 0.375, 0.75, 0.375, 0.75, 0.625, 0.75, 0.625, 1.0, 0.375, 1.0, 0.375, 0.25, 0.625, 0.25, 0.625, 0.5, 0.375, 0.5, 0.375, 0.5, 0.625, 0.5, 0.625, 0.75, 0.375, 0.75, 0.375, 0.75, 0.625, 0.75, 0.625, 1.0, 0.375, 1.0, 0.375, 0.0, 0.625, 0.0, 0.625, 0.25, 0.375, 0.25, 0.375, 0.25, 0.625, 0.25, 0.625, 0.5, 0.375, 0.5, 0.375, 0.5, 0.625, 0.5, 0.625, 0.75, 0.375, 0.75, 0.375, 0.75, 0.625, 0.75, 0.625, 1.0, 0.375, 1.0, 0.375, 0.5, 0.625, 0.5, 0.625, 0.75, 0.375, 0.75, 0.375, 0.25, 0.625, 0.25, 0.625, 0.5, 0.375, 0.5, 0.375, 0.75, 0.625, 0.75, 0.625, 1.0, 0.375, 1.0, 0.375, 0.0, 0.625, 0.0, 0.625, 0.25, 0.375, 0.25, 0.375, 0.5, 0.625, 0.5, 0.625, 0.75, 0.375, 0.75, 0.375, 0.25, 0.625, 0.25, 0.625, 0.5, 0.375, 0.5, 0.375, 0.75, 0.625, 0.75, 0.625, 1.0, 0.375, 1.0, 0.375, 0.0, 0.625, 0.0, 0.625, 0.25, 0.375, 0.25, 0.375, 0.5, 0.625, 0.5, 0.625, 0.75, 0.375, 0.75, 0.375, 0.25, 0.625, 0.25, 0.625, 0.5, 0.375, 0.5, 0.375, 0.75, 0.625, 0.75, 0.625, 1.0, 0.375, 1.0, 0.375, 0.0, 0.625, 0.0, 0.625, 0.25, 0.375, 0.25, 0.375, 0.5, 0.625, 0.5, 0.625, 0.75, 0.375, 0.75, 0.375, 0.25, 0.625, 0.25, 0.625, 0.5, 0.375, 0.5, 0.375, 0.75, 0.625, 0.75, 0.625, 1.0, 0.375, 1.0, 0.375, 0.0, 0.625, 0.0, 0.625, 0.25, 0.375, 0.25, 0.375, 0.5, 0.625, 0.5, 0.625, 0.75, 0.375, 0.75, 0.375, 0.25, 0.625, 0.25, 0.625, 0.5, 0.375, 0.5, 0.375, 0.75, 0.625, 0.75, 0.625, 1.0, 0.375, 1.0, 0.375, 0.0, 0.625, 0.0, 0.625, 0.25, 0.375, 0.25, 0.375, 0.5, 0.625, 0.5, 0.625, 0.75, 0.375, 0.75, 0.375, 0.25, 0.625, 0.25, 0.625, 0.5, 0.375, 0.5, 0.375, 0.75, 0.625, 0.75, 0.625, 1.0, 0.375, 1.0, 0.375, 0.0, 0.625, 0.0, 0.625, 0.25, 0.375, 0.25, 0.375, 0.5, 0.625, 0.5, 0.625, 0.75, 0.375, 0.75, 0.375, 0.25, 0.625, 0.25, 0.625, 0.5, 0.375, 0.5, 0.375, 0.75, 0.625, 0.75, 0.625, 1.0, 0.375, 1.0, 0.375, 0.0, 0.625, 0.0, 0.625, 0.25, 0.375, 0.25, 0.375, 0.5, 0.625, 0.5, 0.625, 0.75, 0.375, 0.75, 0.375, 0.25, 0.625, 0.25, 0.625, 0.5, 0.375, 0.5, 0.375, 0.75, 0.625, 0.75, 0.625, 1.0, 0.375, 1.0, 0.375, 0.0, 0.625, 0.0, 0.625, 0.25, 0.375, 0.25, 0.62, 0.5, 0.625, 0.5, 0.625, 0.75, 0.6205, 0.7517, 0.62, 0.25, 0.625, 0.25, 0.625, 0.5, 0.62, 0.5, 0.6205, -0.001667, 0.625, 0.0, 0.625, 0.25, 0.62, 0.25, 0.125, 0.5, 0.375, 0.5, 0.375, 0.75, 0.125, 0.75, 0.375, 0.0, 0.625, 0.0, 0.625, 0.25, 0.375, 0.25, 0.375, 0.25, 0.625, 0.25, 0.625, 0.5, 0.375, 0.5, 0.375, 0.5, 0.625, 0.5, 0.618, 0.5213, 0.382, 0.5213, 0.382, 0.7287, 0.375, 0.75, 0.375, 0.75, 0.625, 0.75, 0.625, 1.0, 0.375, 1.0, 0.125, 0.5, 0.375, 0.5, 0.375, 0.75, 0.125, 0.75, 0.625, 0.5, 0.875, 0.5, 0.868, 0.5213, 0.632, 0.5213, 0.632, 0.7287, 0.625, 0.75, 0.4184, 0.5, 0.5767, 0.5, 0.5767, 0.25, 0.4184, 0.25, 0.625, 0.75, 0.632, 0.7287, 0.868, 0.7287, 0.868, 0.5213, 0.875, 0.5, 0.875, 0.75, 0.375, 0.04337, 0.375, 0.2017, 0.625, 0.2017, 0.625, 0.04337, 0.375, 0.75, 0.382, 0.7287, 0.618, 0.7287, 0.618, 0.5213, 0.625, 0.5, 0.625, 0.75, 0.125, 0.5483, 0.125, 0.7066, 0.375, 0.7066, 0.375, 0.5483, 0.4233, 1.0, 0.5816, 1.0, 0.5816, 0.75, 0.4233, 0.75, 0.375, 0.0, 0.625, 0.0, 0.625, 0.25, 0.375, 0.25, 0.375, 0.25, 0.625, 0.25, 0.625, 0.5, 0.375, 0.5, 0.375, 0.5, 0.625, 0.5, 0.625, 0.75, 0.375, 0.75, 0.375, 0.75, 0.625, 0.75, 0.625, 1.0, 0.375, 1.0, 0.125, 0.5, 0.375, 0.5, 0.375, 0.75, 0.125, 0.75, 0.625, 0.5, 0.875, 0.5, 0.875, 0.75, 0.625, 0.75, 0.0, 0.0, 0.0, 0.0, 0.0, 0.0, 0.0, 0.0, 0.625, 0.0, 0.625, 0.25, 0.625, 0.5, 0.625, 0.75, 0.38, 0.0, 0.6201, 0.0, 0.6201, 0.25, 0.38, 0.25, 0.38, 0.25, 0.6201, 0.25, 0.6201, 0.5, 0.38, 0.5, 0.38, 0.5, 0.6201, 0.5, 0.6201, 0.75, 0.38, 0.75, 0.0, 0.0, 0.0, 0.0, 0.0, 0.0, 0.0, 0.0, 0.375, 0.0, 0.38, -9.204e-06, 0.3808, 0.2492, 0.375, 0.25, 0.375, 0.25, 0.3808, 0.2492, 0.38, 0.5, 0.375, 0.5, 0.375, 0.5, 0.38, 0.5, 0.38, 0.75, 0.375, 0.75, 0.38, -9.204e-06, 0.6205, -0.001667, 0.62, 0.25, 0.3808, 0.2492, 0.3808, 0.2492, 0.62, 0.25, 0.62, 0.5, 0.38, 0.5, 0.38, 0.5, 0.62, 0.5, 0.6205, 0.7517, 0.38, 0.75, 0.62, 0.25, 0.6201, 0.5, 0.625, 0.5, 0.625, 0.25, 0.375, 0.75, 0.375, 0.5, 0.375, 0.25, 0.375, 0.0, 0.375, 0.5, 0.38, 0.5, 0.38, 0.75, 0.375, 0.75, 0.375, 0.25, 0.38, 0.25, 0.38, 0.5, 0.375, 0.5, 0.375, 0.0, 0.38, 0.0, 0.38, 0.25, 0.375, 0.25, 0.375, 0.0, 0.375, 0.25, 0.3808, 0.2492, 0.375, 0.25, 0.375, 0.0, 0.625, 0.0, 0.625, 0.25, 0.375, 0.25, 0.375, 0.25, 0.625, 0.25, 0.625, 0.5, 0.375, 0.5, 0.625, 0.0, 0.625, 0.25, 0.625, 0.5, 0.625, 0.75, 0.62, 0.25, 0.6201, 0.5, 0.625, 0.5, 0.625, 0.25, 0.6201, 0.75, 0.6201, 0.5, 0.62, 0.25, 0.6205, -0.001667, 0.375, 0.5, 0.625, 0.5, 0.625, 0.75, 0.375, 0.75, 0.375, 0.75, 0.625, 0.75, 0.625, 1.0, 0.375, 1.0, 0.625, 0.0, 0.625, 0.75, 0.625, 0.5, 0.625, 0.25, 0.62, 0.25, 0.625, 0.25, 0.625, 0.5, 0.6201, 0.5, 0.6201, 0.75, 0.6205, -0.001667, 0.62, 0.25, 0.6201, 0.5, 0.125, 0.5, 0.375, 0.5, 0.375, 0.75, 0.125, 0.75, 0.625, 0.5, 0.875, 0.5, 0.875, 0.75, 0.625, 0.75, 0.375, 0.0, 0.625, 0.0, 0.625, 0.25, 0.375, 0.25, 0.375, 0.25, 0.625, 0.25, 0.625, 0.5, 0.375, 0.5, 0.375, 0.5, 0.625, 0.5, 0.625, 0.75, 0.375, 0.75, 0.375, 0.75, 0.625, 0.75, 0.625, 1.0, 0.375, 1.0, 0.125, 0.5, 0.375, 0.5, 0.375, 0.75, 0.125, 0.75, 0.625, 0.5, 0.875, 0.5, 0.875, 0.75, 0.625, 0.75, 0.375, 0.0, 0.625, 0.0, 0.625, 0.25, 0.375, 0.25, 0.375, 0.25, 0.625, 0.25, 0.625, 0.5, 0.375, 0.5, 0.375, 0.5, 0.625, 0.5, 0.625, 0.75, 0.375, 0.75, 0.375, 0.75, 0.625, 0.75, 0.625, 1.0, 0.375, 1.0, 0.125, 0.5, 0.375, 0.5, 0.375, 0.75, 0.125, 0.75, 0.625, 0.5, 0.875, 0.5, 0.875, 0.75, 0.625, 0.75, 0.375, 0.0, 0.625, 0.0, 0.625, 0.25, 0.375, 0.25, 0.375, 0.25, 0.625, 0.25, 0.625, 0.5, 0.375, 0.5, 0.375, 0.5, 0.625, 0.5, 0.625, 0.75, 0.375, 0.75, 0.375, 0.75, 0.625, 0.75, 0.625, 1.0, 0.375, 1.0, 0.125, 0.5, 0.375, 0.5, 0.375, 0.75, 0.125, 0.75, 0.625, 0.5, 0.875, 0.5, 0.875, 0.75, 0.625, 0.75, 0.375, 0.0, 0.625, 0.0, 0.625, 0.25, 0.375, 0.25, 0.375, 0.25, 0.625, 0.25, 0.625, 0.5, 0.375, 0.5, 0.375, 0.5, 0.625, 0.5, 0.625, 0.75, 0.375, 0.75, 0.375, 0.75, 0.625, 0.75, 0.625, 1.0, 0.375, 1.0, 0.125, 0.5, 0.375, 0.5, 0.375, 0.75, 0.125, 0.75, 0.625, 0.5, 0.875, 0.5, 0.875, 0.75, 0.625, 0.75, 0.375, 0.5, 0.625, 0.5, 0.625, 0.75, 0.375, 0.75, 0.375, 0.25, 0.625, 0.25, 0.625, 0.5, 0.375, 0.5, 0.375, 0.75, 0.625, 0.75, 0.625, 1.0, 0.375, 1.0, 0.375, 0.0, 0.625, 0.0, 0.625, 0.25, 0.375, 0.25, 0.375, 0.5, 0.625, 0.5, 0.625, 0.75, 0.375, 0.75, 0.375, 0.25, 0.625, 0.25, 0.625, 0.5, 0.375, 0.5, 0.375, 0.75, 0.625, 0.75, 0.625, 1.0, 0.375, 1.0, 0.375, 0.0, 0.625, 0.0, 0.625, 0.25, 0.375, 0.25, 0.0, 0.0, 0.0, 0.0, 0.0, 0.0, 0.0, 0.0, 0.0, 0.0, 0.0, 0.0, 0.0, 0.0, 0.0, 0.0, 0.375, 0.0, 0.625, 0.0, 0.625, 0.25, 0.375, 0.25, 0.375, 0.25, 0.625, 0.25, 0.625, 0.5, 0.375, 0.5, 0.375, 0.5, 0.625, 0.5, 0.625, 0.75, 0.375, 0.75, 0.375, 0.75, 0.625, 0.75, 0.625, 1.0, 0.375, 1.0, 0.125, 0.5, 0.375, 0.5, 0.375, 0.75, 0.125, 0.75, 0.625, 0.5, 0.875, 0.5, 0.875, 0.75, 0.625, 0.75, 0.375, 0.0, 0.625, 0.0, 0.625, 0.25, 0.375, 0.25, 0.375, 0.25, 0.625, 0.25, 0.625, 0.5, 0.375, 0.5, 0.375, 0.5, 0.625, 0.5, 0.625, 0.75, 0.375, 0.75, 0.375, 0.75, 0.625, 0.75, 0.625, 1.0, 0.375, 1.0, 0.125, 0.5, 0.375, 0.5, 0.375, 0.75, 0.125, 0.75, 0.625, 0.5, 0.875, 0.5, 0.875, 0.75, 0.625, 0.75, 0.375, 0.0, 0.625, 0.0, 0.625, 0.25, 0.375, 0.25, 0.375, 0.25, 0.625, 0.25, 0.625, 0.5, 0.375, 0.5, 0.375, 0.5, 0.625, 0.5, 0.625, 0.75, 0.375, 0.75, 0.375, 0.75, 0.625, 0.75, 0.625, 1.0, 0.375, 1.0, 0.125, 0.5, 0.375, 0.5, 0.375, 0.75, 0.125, 0.75, 0.625, 0.5, 0.875, 0.5, 0.875, 0.75, 0.625, 0.75, 0.375, 0.0, 0.625, 0.0, 0.625, 0.25, 0.375, 0.25, 0.375, 0.25, 0.625, 0.25, 0.625, 0.5, 0.375, 0.5, 0.375, 0.5, 0.625, 0.5, 0.625, 0.75, 0.375, 0.75, 0.375, 0.75, 0.625, 0.75, 0.625, 1.0, 0.375, 1.0, 0.125, 0.5, 0.375, 0.5, 0.375, 0.75, 0.125, 0.75, 0.625, 0.5, 0.875, 0.5, 0.875, 0.75, 0.625, 0.75, 0.375, 0.0, 0.625, 0.0, 0.625, 0.25, 0.375, 0.25, 0.375, 0.25, 0.625, 0.25, 0.625, 0.5, 0.375, 0.5, 0.375, 0.5, 0.625, 0.5, 0.625, 0.75, 0.375, 0.75, 0.375, 0.75, 0.625, 0.75, 0.625, 1.0, 0.375, 1.0, 0.125, 0.5, 0.375, 0.5, 0.375, 0.75, 0.125, 0.75, 0.625, 0.5, 0.875, 0.5, 0.875, 0.75, 0.625, 0.75, 0.375, 0.5, 0.625, 0.5, 0.625, 0.75, 0.375, 0.75, 0.375, 0.25, 0.625, 0.25, 0.625, 0.5, 0.375, 0.5, 0.375, 0.75, 0.625, 0.75, 0.625, 1.0, 0.375, 1.0, 0.375, 0.0, 0.625, 0.0, 0.625, 0.25, 0.375, 0.25, 0.375, 0.5, 0.625, 0.5, 0.625, 0.75, 0.375, 0.75, 0.375, 0.25, 0.625, 0.25, 0.625, 0.5, 0.375, 0.5, 0.375, 0.75, 0.625, 0.75, 0.625, 1.0, 0.375, 1.0, 0.375, 0.0, 0.625, 0.0, 0.625, 0.25, 0.375, 0.25, 0.375, 0.75, 0.6169, 0.75, 0.6169, 1.0, 0.375, 1.0, 0.375, 0.75, 0.6169, 0.75, 0.6169, 1.0, 0.375, 1.0, 0.375, 0.25, 0.625, 0.25, 0.625, 0.5, 0.375, 0.5, 0.375, 0.0, 0.6169, 0.0, 0.625, 0.25, 0.375, 0.25, 0.375, 0.5, 0.625, 0.5, 0.6169, 0.75, 0.375, 0.75, 0.375, 0.25, 0.625, 0.25, 0.625, 0.5, 0.375, 0.5, 0.375, 0.0, 0.6169, 0.0, 0.625, 0.25, 0.375, 0.25, 0.375, 0.5, 0.625, 0.5, 0.6169, 0.75, 0.375, 0.75, 0.375, 0.75, 0.6169, 0.75, 0.6169, 1.0, 0.375, 1.0, 0.375, 0.25, 0.625, 0.25, 0.625, 0.5, 0.375, 0.5, 0.375, 0.0, 0.6169, 0.0, 0.625, 0.25, 0.375, 0.25, 0.375, 0.5, 0.625, 0.5, 0.6169, 0.75, 0.375, 0.75, 0.375, 0.75, 0.6169, 0.75, 0.6169, 1.0, 0.375, 1.0, 0.375, 0.25, 0.625, 0.25, 0.625, 0.5, 0.375, 0.5, 0.375, 0.0, 0.6169, 0.0, 0.625, 0.25, 0.375, 0.25, 0.375, 0.5, 0.625, 0.5, 0.6169, 0.75, 0.375, 0.75, 0.375, 0.75, 0.6169, 0.75, 0.6169, 1.0, 0.375, 1.0, 0.375, 0.25, 0.625, 0.25, 0.625, 0.5, 0.375, 0.5, 0.375, 0.0, 0.6169, 0.0, 0.625, 0.25, 0.375, 0.25, 0.375, 0.5, 0.625, 0.5, 0.6169, 0.75, 0.375, 0.75, 0.375, 0.75, 0.375, 1.0, 0.6169, 1.0, 0.6169, 0.75, 0.375, 0.75, 0.375, 1.0, 0.6169, 1.0, 0.6169, 0.75, 0.375, 0.25, 0.375, 0.5, 0.625, 0.5, 0.625, 0.25, 0.375, 0.0, 0.375, 0.25, 0.625, 0.25, 0.6169, 0.0, 0.375, 0.5, 0.375, 0.75, 0.6169, 0.75, 0.625, 0.5, 0.375, 0.25, 0.375, 0.5, 0.625, 0.5, 0.625, 0.25, 0.375, 0.0, 0.375, 0.25, 0.625, 0.25, 0.6169, 0.0, 0.375, 0.5, 0.375, 0.75, 0.6169, 0.75, 0.625, 0.5, 0.375, 0.75, 0.375, 1.0, 0.6169, 1.0, 0.6169, 0.75, 0.375, 0.25, 0.375, 0.5, 0.625, 0.5, 0.625, 0.25, 0.375, 0.0, 0.375, 0.25, 0.625, 0.25, 0.6169, 0.0, 0.375, 0.5, 0.375, 0.75, 0.6169, 0.75, 0.625, 0.5, 0.375, 0.75, 0.375, 1.0, 0.6169, 1.0, 0.6169, 0.75, 0.375, 0.25, 0.375, 0.5, 0.625, 0.5, 0.625, 0.25, 0.375, 0.0, 0.375, 0.25, 0.625, 0.25, 0.6169, 0.0, 0.375, 0.5, 0.375, 0.75, 0.6169, 0.75, 0.625, 0.5, 0.375, 0.75, 0.375, 1.0, 0.6169, 1.0, 0.6169, 0.75, 0.375, 0.25, 0.375, 0.5, 0.625, 0.5, 0.625, 0.25, 0.375, 0.0, 0.375, 0.25, 0.625, 0.25, 0.6169, 0.0, 0.375, 0.5, 0.375, 0.75, 0.6169, 0.75, 0.625, 0.5, 0.625, 0.5, 0.6169, 0.75, 0.6169, 0.75, 0.625, 0.5, 0.6169, 0.75, 0.6169, 1.0, 0.6169, 1.0, 0.6169, 0.75, 0.6169, 0.0, 0.625, 0.25, 0.625, 0.25, 0.6169, 0.0, 0.625, 0.25, 0.625, 0.5, 0.625, 0.5, 0.625, 0.25, 0.625, 0.5, 0.6169, 0.75, 0.6169, 0.75, 0.625, 0.5, 0.6169, 0.75, 0.6169, 1.0, 0.6169, 1.0, 0.6169, 0.75, 0.6169, 0.0, 0.625, 0.25, 0.625, 0.25, 0.6169, 0.0, 0.625, 0.25, 0.625, 0.5, 0.625, 0.5, 0.625, 0.25, 0.625, 0.5, 0.6169, 0.75, 0.6169, 0.75, 0.625, 0.5, 0.6169, 0.75, 0.6169, 1.0, 0.6169, 1.0, 0.6169, 0.75, 0.6169, 0.0, 0.625, 0.25, 0.625, 0.25, 0.6169, 0.0, 0.625, 0.25, 0.625, 0.5, 0.625, 0.5, 0.625, 0.25, 0.625, 0.5, 0.6169, 0.75, 0.6169, 0.75, 0.625, 0.5, 0.6169, 0.75, 0.6169, 1.0, 0.6169, 1.0, 0.6169, 0.75, 0.6169, 0.0, 0.625, 0.25, 0.625, 0.25, 0.6169, 0.0, 0.625, 0.25, 0.625, 0.5, 0.625, 0.5, 0.625, 0.25, 0.625, 0.5, 0.6169, 0.75, 0.6169, 0.75, 0.625, 0.5, 0.6169, 0.75, 0.6169, 1.0, 0.6169, 1.0, 0.6169, 0.75, 0.6169, 0.0, 0.625, 0.25, 0.625, 0.25, 0.6169, 0.0, 0.625, 0.25, 0.625, 0.5, 0.625, 0.5, 0.625, 0.25, 0.0, 0.0, 1.0, 0.0, 1.0, 1.0, 0.0, 1.0, 0.8022, 0.9922, 0.7102, 0.9922, 0.7102, 0.256, 0.8022, 0.256, 0.005136, 0.9889, 0.005136, 0.8302, 0.6402, 0.8302, 0.6402, 0.9889, 0.3475, 0.2409, 0.3475, 0.08205, 0.9831, 0.08205, 0.9831, 0.2409, 0.8336, 0.261, 0.9249, 0.261, 0.9249, 0.9916, 0.8336, 0.9916, 0.9426, 0.9738, 0.9426, 0.2787, 0.9669, 0.2787, 0.9669, 0.9738, 0.6923, 0.9744, 0.6923, 0.2739, 0.7102, 0.256, 0.7102, 0.9922, 0.3784, 0.05123, 0.9523, 0.05123, 0.9831, 0.08205, 0.3475, 0.08205, 0.03593, 0.7994, 0.6094, 0.7994, 0.6402, 0.8302, 0.005136, 0.8302, 0.9426, 0.2787, 0.9426, 0.9738, 0.9249, 0.9916, 0.9249, 0.261, 0.323, 0.009652, 0.323, 0.6648, 0.01212, 0.6648, 0.01212, 0.009652, 0.9523, 0.05123, 0.3784, 0.05123, 0.3784, 0.009026, 0.9523, 0.009026, 0.6094, 0.7994, 0.03593, 0.7994, 0.03593, 0.7572, 0.6094, 0.7572, 0.6923, 0.2739, 0.6923, 0.9744, 0.6679, 0.9744, 0.6679, 0.2739, 0.8022, 0.9922, 0.7102, 0.9922, 0.7102, 0.256, 0.8022, 0.256, 0.005136, 0.9889, 0.005136, 0.8302, 0.6402, 0.8302, 0.6402, 0.9889, 0.3475, 0.2409, 0.3475, 0.08205, 0.9831, 0.08205, 0.9831, 0.2409, 0.8336, 0.261, 0.9249, 0.261, 0.9249, 0.9916, 0.8336, 0.9916, 0.9426, 0.9738, 0.9426, 0.2787, 0.9669, 0.2787, 0.9669, 0.9738, 0.6923, 0.9744, 0.6923, 0.2739, 0.7102, 0.256, 0.7102, 0.9922, 0.3784, 0.05123, 0.9523, 0.05123, 0.9831, 0.08205, 0.3475, 0.08205, 0.03593, 0.7994, 0.6094, 0.7994, 0.6402, 0.8302, 0.005136, 0.8302, 0.9426, 0.2787, 0.9426, 0.9738, 0.9249, 0.9916, 0.9249, 0.261, 0.323, 0.009652, 0.323, 0.6648, 0.01212, 0.6648, 0.01212, 0.009652, 0.9523, 0.05123, 0.3784, 0.05123, 0.3784, 0.009026, 0.9523, 0.009026, 0.6094, 0.7994, 0.03593, 0.7994, 0.03593, 0.7572, 0.6094, 0.7572, 0.6923, 0.2739, 0.6923, 0.9744, 0.6679, 0.9744, 0.6679, 0.2739, 0.006631, 0.1561, 0.8347, 0.1561, 0.8347, 0.007603, 0.006631, 0.007603, 0.006631, 0.1561, 0.4207, 0.3126, 0.8347, 0.1561, 0.008267, 0.1561, 0.8363, 0.1561, 0.8363, 0.00565, 0.008267, 0.00565, 0.008267, 0.1561, 0.4224, 0.3126, 0.8363, 0.1561, 0.7573, 0.2207, 0.9746, 0.2207, 0.9746, 0.9941, 0.7573, 0.9941, 0.7526, 0.22, 0.753, 0.9961, 0.9656, 0.9962, 0.9652, 0.2201, 0.02093, 0.2964, 0.02093, 0.9731, 0.2966, 0.9731, 0.2966, 0.2964, 0.01972, 0.2966, 0.3, 0.2966, 0.3, 0.9846, 0.01972, 0.9846])
me_cube_004.materials.append(mat_material)
me_cube_004.materials.append(mat_ground)
me_cube_004.materials.append(mat_wood)
me_cube_004.materials.append(mat_glass)
me_cube_004.use_remesh_fix_poles = True
me_cube_004.use_remesh_preserve_attributes = False
me_cube_004.use_mirror_vertex_groups = False
me_cube_004.update()
me_cube_005 = bpy.data.meshes.new('Cube.005')
me_cube_005.from_pydata([(0.0, 0.0, 0.0), (0.0, 0.0, 15.0), (0.0, 30.0, 0.0), (0.0, 30.0, 15.0), (20.0, 0.0, 0.0), (20.0, 0.0, 15.0), (20.0, 30.0, 0.0), (20.0, 30.0, 15.0), (10.0, 0.0, 20.14), (10.0, 30.0, 20.14), (10.0, 0.0, 20.14), (10.0, 30.0, 20.14)], [], [(0, 1, 3, 2), (2, 3, 7, 6), (6, 7, 5, 4), (4, 5, 1, 0), (2, 6, 4, 0), (5, 7, 11, 10), (11, 9, 8, 10), (3, 1, 8, 9), (1, 5, 10, 8), (7, 3, 9, 11)])
_uv = me_cube_005.uv_layers.new(name='UVMap')
_uv.uv.foreach_set('vector', [0.375, 0.0, 0.625, 0.0, 0.625, 0.25, 0.375, 0.25, 0.375, 0.25, 0.625, 0.25, 0.625, 0.5, 0.375, 0.5, 0.375, 0.5, 0.625, 0.5, 0.625, 0.75, 0.375, 0.75, 0.375, 0.75, 0.625, 0.75, 0.625, 1.0, 0.375, 1.0, 0.125, 0.5, 0.375, 0.5, 0.375, 0.75, 0.125, 0.75, 0.625, 0.75, 0.625, 0.5, 0.625, 0.5, 0.625, 0.75, 0.625, 0.5, 0.875, 0.5, 0.875, 0.75, 0.625, 0.75, 0.625, 0.25, 0.625, 0.0, 0.625, 0.0, 0.625, 0.25, 0.625, 1.0, 0.625, 0.75, 0.625, 0.75, 0.625, 1.0, 0.625, 0.5, 0.625, 0.25, 0.625, 0.25, 0.625, 0.5])
me_cube_005.use_remesh_fix_poles = True
me_cube_005.use_remesh_preserve_attributes = False
me_cube_005.use_mirror_vertex_groups = False
me_cube_005.update()
me_cube_006 = bpy.data.meshes.new('Cube.006')
me_cube_006.from_pydata([(0.0, 1.0, 4.441e-16), (0.0, 1.0, 6.0), (-2.958e-31, 23.0, 4.885e-15), (-2.958e-31, 23.0, 6.0), (9.0, 1.0, 4.441e-16), (9.0, 1.0, 6.0), (9.0, 23.0, 4.885e-15), (9.0, 23.0, 6.0), (0.0, 1.0, 13.0), (-2.958e-31, 23.0, 13.0), (7.2, 23.0, 13.0), (7.2, 1.0, 13.0), (0.0, 1.0, 17.0), (-2.958e-31, 23.0, 17.0), (-2.958e-31, 23.0, 17.0), (0.0, 1.0, 17.0), (9.394, 23.0, 6.3), (9.394, 1.0, 6.3), (7.546, 23.0, 13.27), (7.546, 1.0, 13.27), (0.0, 1.0, 17.5), (-2.958e-31, 23.0, 17.5), (7.2, -6.557e-07, 13.0), (9.0, -7.153e-07, 6.0), (0.0, -6.557e-07, 17.0), (7.546, -6.557e-07, 13.27), (9.394, -7.196e-07, 6.3), (0.0, -6.557e-07, 17.5), (9.749, 23.0, 5.774), (9.749, 1.0, 5.774), (9.996, 23.0, 6.081), (9.996, 1.0, 6.081), (9.996, -6.75e-07, 6.081), (9.749, -6.695e-07, 5.774), (0.0, 0.8, 3.997e-16), (0.0, 0.8, 5.0), (1.4, 0.8, 2.058), (0.0, 1.0, 5.0), (3.0, 0.8, 3.997e-16), (3.0, 0.8, 5.0), (3.0, 1.0, 0.0), (3.0, 1.0, 5.0), (1.188, 0.8, 2.5), (4.503, 0.7922, 8.961), (4.503, 0.7922, 11.04), (4.372, 1.026, 11.17), (5.997, 0.7922, 8.961), (5.997, 0.7922, 11.04), (6.128, 1.026, 8.83), (6.128, 1.026, 11.17), (4.372, 0.7932, 3.243), (4.372, 0.7932, 4.998), (4.372, 1.027, 4.998), (6.127, 0.7932, 3.243), (5.918, 0.7932, 4.788), (6.127, 1.027, 3.243), (6.127, 1.027, 4.998), (0.15, 0.8, 0.35), (0.15, 0.8, 4.65), (2.65, 0.8, 4.65), (2.65, 0.8, 0.35), (2.225, 0.8, 4.65), (0.575, 0.8, 0.35), (1.4, 0.8, 2.94), (1.612, 0.8, 2.5), (2.225, 0.8, 0.35), (0.575, 0.8, 4.65), (0.0, 0.8, 7.2), (0.0, 0.8, 12.0), (1.4, 0.8, 9.058), (0.0, 1.0, 12.0), (3.0, 0.8, 7.2), (3.0, 0.8, 12.0), (3.0, 1.0, 7.2), (3.0, 1.0, 12.0), (1.188, 0.8, 9.5), (0.15, 0.8, 7.35), (0.15, 0.8, 11.65), (2.65, 0.8, 11.65), (2.65, 0.8, 7.35), (2.225, 0.8, 11.65), (0.575, 0.8, 7.35), (1.4, 0.8, 9.94), (1.612, 0.8, 9.5), (2.225, 0.8, 7.35), (0.575, 0.8, 11.65), (4.372, 1.026, 8.83), (4.372, 0.9092, 8.83), (4.372, 0.9092, 11.17), (6.128, 0.9092, 11.17), (6.128, 0.9092, 8.83), (4.503, 0.7922, 10.0), (5.997, 0.7922, 10.0), (4.503, 0.7922, 10.52), (5.997, 0.7922, 9.48), (4.503, 0.7922, 9.48), (5.997, 0.7922, 10.52), (4.503, 0.7922, 10.78), (5.997, 0.7922, 10.78), (5.997, 0.7922, 10.26), (4.503, 0.7922, 10.26), (4.503, 0.7922, 9.74), (5.997, 0.7922, 9.74), (5.997, 0.7922, 9.22), (4.503, 0.7922, 9.22), (4.582, 0.7932, 3.452), (4.582, 0.7932, 4.788), (6.127, 0.7932, 4.998), (5.918, 0.7932, 3.452), (4.916, 0.7932, 3.452), (4.916, 0.7932, 4.788), (5.584, 0.7932, 3.452), (5.584, 0.7932, 4.788), (5.083, 0.7932, 4.12), (5.417, 0.7932, 4.12), (5.25, 0.7932, 3.897), (5.25, 0.7932, 4.343), (4.372, 1.027, 3.243)], [], [(2, 3, 7, 6), (6, 7, 5, 4), (4, 5, 1, 0), (1, 5, 11, 8), (7, 3, 9, 10), (60, 38, 39, 59), (8, 11, 15, 12), (10, 9, 13, 14), (17, 16, 18, 19), (19, 18, 21, 20), (7, 10, 18, 16), (40, 41, 39, 38), (10, 14, 21, 18), (26, 23, 33, 32), (24, 22, 25, 27), (22, 23, 26, 25), (11, 5, 23, 22), (15, 11, 22, 24), (17, 19, 25, 26), (19, 20, 27, 25), (29, 28, 30, 31), (29, 31, 32, 33), (17, 26, 32, 31), (7, 16, 30, 28), (16, 17, 31, 30), (62, 36, 64, 59, 61, 63, 42, 57), (41, 37, 35, 39), (49, 45, 88, 89), (48, 49, 89, 90), (56, 52, 51, 107), (107, 51, 106, 54), (55, 56, 107, 53), (61, 66, 63), (62, 65, 36), (34, 38, 60, 65, 62, 57), (66, 58, 42, 63), (59, 64, 60), (64, 36, 65, 60), (35, 34, 57, 58), (39, 35, 58, 66, 61, 59), (42, 58, 57), (79, 71, 72, 78), (73, 74, 72, 71), (81, 69, 83, 78, 80, 82, 75, 76), (74, 70, 68, 72), (80, 85, 82), (81, 84, 69), (67, 71, 79, 84, 81, 76), (85, 77, 75, 82), (78, 83, 79), (83, 69, 84, 79), (68, 67, 76, 77), (72, 68, 77, 85, 80, 78), (75, 77, 76), (45, 86, 87, 88), (43, 104, 95, 101, 91, 100, 93, 97, 44, 88, 87), (47, 98, 96, 99, 92, 102, 94, 103, 46, 90, 89), (97, 98, 47, 44), (101, 102, 92, 91), (104, 103, 94, 95), (100, 99, 96, 93), (90, 46, 43, 87), (89, 88, 44, 47), (90, 89, 88, 87), (107, 54, 108, 53), (105, 113, 106), (113, 105, 109, 115), (115, 109, 111), (53, 108, 111, 109, 105, 50), (54, 114, 108), (116, 112, 110), (51, 50, 105, 106), (114, 54, 112, 116), (110, 106, 113, 115, 111, 108, 114, 116), (117, 50, 51, 52)])
_uv = me_cube_006.uv_layers.new(name='UVMap')
_uv.uv.foreach_set('vector', [0.02859, 0.9253, 0.0444, 0.9253, 0.0444, 0.9411, 0.02859, 0.9411, 0.375, 0.5, 0.625, 0.5, 0.625, 0.75, 0.375, 0.75, 0.02859, 0.9569, 0.0444, 0.9569, 0.0444, 0.9727, 0.02859, 0.9727, 0.0444, 0.9727, 0.0444, 0.9569, 0.0444, 0.9569, 0.0444, 0.9727, 0.0444, 0.9411, 0.0444, 0.9253, 0.0444, 0.9253, 0.0444, 0.9411, 0.2409, 0.8417, 0.2412, 0.842, 0.2374, 0.8418, 0.2376, 0.8415, 0.0444, 0.9727, 0.0444, 0.9569, 0.0444, 0.9569, 0.0444, 0.9727, 0.0444, 0.9411, 0.0444, 0.9253, 0.0444, 0.9253, 0.0444, 0.9411, 0.0155, 0.8375, 0.04189, 0.8375, 0.04189, 0.8461, 0.0155, 0.8461, 0.0155, 0.8461, 0.04189, 0.8461, 0.04189, 0.8565, 0.0155, 0.8565, 0.625, 0.5, 0.625, 0.5, 0.625, 0.5, 0.625, 0.5, 0.2412, 0.8421, 0.2373, 0.8419, 0.2374, 0.8418, 0.2412, 0.842, 0.625, 0.5, 0.625, 0.5, 0.625, 0.5, 0.625, 0.5, 0.255, 0.8426, 0.2546, 0.8426, 0.2549, 0.8421, 0.2552, 0.8421, 0.2554, 0.8541, 0.2574, 0.8478, 0.2578, 0.8477, 0.2557, 0.8544, 0.2574, 0.8478, 0.2546, 0.8426, 0.255, 0.8426, 0.2578, 0.8477, 0.625, 0.75, 0.625, 0.75, 0.625, 0.75, 0.625, 0.75, 0.625, 0.75, 0.625, 0.75, 0.625, 0.75, 0.625, 0.75, 0.0155, 0.8375, 0.0155, 0.8461, 0.0143, 0.8461, 0.0143, 0.8375, 0.0155, 0.8461, 0.0155, 0.8565, 0.0143, 0.8565, 0.0143, 0.8461, 0.255, 0.8413, 0.2574, 0.8237, 0.2578, 0.8237, 0.2553, 0.8413, 0.255, 0.8413, 0.2553, 0.8413, 0.2552, 0.8421, 0.2549, 0.8421, 0.0155, 0.8375, 0.0143, 0.8375, 0.0143, 0.8367, 0.0155, 0.8367, 0.625, 0.5, 0.625, 0.5, 0.625, 0.5, 0.625, 0.5, 0.04189, 0.8375, 0.0155, 0.8375, 0.0155, 0.8367, 0.04189, 0.8367, 0.2409, 0.8399, 0.2395, 0.8406, 0.2391, 0.8408, 0.2376, 0.8415, 0.2375, 0.8413, 0.2388, 0.8406, 0.2391, 0.8404, 0.2409, 0.8395, 0.2373, 0.8419, 0.2367, 0.8396, 0.2369, 0.8396, 0.2374, 0.8418, 0.2412, 0.841, 0.2412, 0.8396, 0.2413, 0.8397, 0.2413, 0.8409, 0.2432, 0.8413, 0.2412, 0.841, 0.2413, 0.8409, 0.2433, 0.8412, 0.2421, 0.8429, 0.2423, 0.844, 0.2422, 0.8443, 0.2418, 0.8427, 0.2418, 0.8427, 0.2422, 0.8443, 0.2419, 0.8447, 0.2411, 0.8422, 0.243, 0.843, 0.2421, 0.8429, 0.2418, 0.8427, 0.2431, 0.8428, 0.07754, 0.9426, 0.07754, 0.958, 0.0616, 0.9503, 0.03868, 0.965, 0.03868, 0.9804, 0.02276, 0.9727, 0.2412, 0.8393, 0.2412, 0.842, 0.2409, 0.8417, 0.2409, 0.8413, 0.2409, 0.8399, 0.2409, 0.8395, 0.2373, 0.84, 0.2373, 0.8397, 0.2391, 0.8404, 0.2388, 0.8406, 0.06157, 0.965, 0.05189, 0.9449, 0.06157, 0.9249, 0.2391, 0.8408, 0.2395, 0.8406, 0.2409, 0.8413, 0.2409, 0.8417, 0.2369, 0.8396, 0.2412, 0.8393, 0.2409, 0.8395, 0.2373, 0.8397, 0.2374, 0.8418, 0.2369, 0.8396, 0.2373, 0.8397, 0.2373, 0.84, 0.2375, 0.8413, 0.2376, 0.8415, 0.02276, 0.9449, 0.03244, 0.9249, 0.03244, 0.965, 0.2409, 0.8445, 0.241, 0.8448, 0.2374, 0.8446, 0.2376, 0.8444, 0.241, 0.845, 0.2372, 0.8447, 0.2374, 0.8446, 0.241, 0.8448, 0.2409, 0.8427, 0.2395, 0.8434, 0.2391, 0.8436, 0.2376, 0.8444, 0.2375, 0.8441, 0.2388, 0.8434, 0.2391, 0.8432, 0.2409, 0.8423, 0.2372, 0.8447, 0.2367, 0.8424, 0.2369, 0.8424, 0.2374, 0.8446, 0.07546, 0.9426, 0.0616, 0.9359, 0.07546, 0.9249, 0.0616, 0.9647, 0.07545, 0.9581, 0.07545, 0.9757, 0.241, 0.8422, 0.241, 0.8448, 0.2409, 0.8445, 0.2409, 0.8441, 0.2409, 0.8427, 0.2409, 0.8423, 0.2373, 0.8429, 0.2373, 0.8425, 0.2391, 0.8432, 0.2388, 0.8434, 0.04215, 0.965, 0.03247, 0.9449, 0.04215, 0.9249, 0.2391, 0.8436, 0.2395, 0.8434, 0.2409, 0.8441, 0.2409, 0.8445, 0.2369, 0.8424, 0.241, 0.8422, 0.2409, 0.8423, 0.2373, 0.8425, 0.2374, 0.8446, 0.2369, 0.8424, 0.2373, 0.8425, 0.2373, 0.8429, 0.2375, 0.8441, 0.2376, 0.8444, 0.04218, 0.9449, 0.05186, 0.9249, 0.05186, 0.965, 0.2412, 0.8396, 0.2432, 0.8393, 0.2433, 0.8395, 0.2413, 0.8397, 0.2431, 0.8397, 0.2429, 0.8397, 0.2426, 0.8397, 0.2424, 0.8397, 0.2422, 0.8398, 0.242, 0.8398, 0.2418, 0.8398, 0.2416, 0.8398, 0.2414, 0.8398, 0.2413, 0.8397, 0.2433, 0.8395, 0.2414, 0.8408, 0.2416, 0.8408, 0.2418, 0.8409, 0.242, 0.8409, 0.2422, 0.8409, 0.2424, 0.8409, 0.2426, 0.841, 0.2429, 0.841, 0.2431, 0.841, 0.2433, 0.8412, 0.2413, 0.8409, 0.2416, 0.8398, 0.2416, 0.8408, 0.2414, 0.8408, 0.2414, 0.8398, 0.2424, 0.8397, 0.2424, 0.8409, 0.2422, 0.8409, 0.2422, 0.8398, 0.2429, 0.8397, 0.2429, 0.841, 0.2426, 0.841, 0.2426, 0.8397, 0.242, 0.8398, 0.242, 0.8409, 0.2418, 0.8409, 0.2418, 0.8398, 0.2433, 0.8412, 0.2431, 0.841, 0.2431, 0.8397, 0.2433, 0.8395, 0.2413, 0.8409, 0.2413, 0.8397, 0.2414, 0.8398, 0.2414, 0.8408, 0.0162, 0.9702, 0.0162, 0.9227, 0.05176, 0.9227, 0.05176, 0.9702, 0.2418, 0.8427, 0.2411, 0.8422, 0.2433, 0.8427, 0.2431, 0.8428, 0.0481, 0.9775, 0.04342, 0.9713, 0.0481, 0.965, 0.2441, 0.8435, 0.2433, 0.8439, 0.2434, 0.8436, 0.2439, 0.8433, 0.05189, 0.9681, 0.05604, 0.965, 0.05604, 0.9713, 0.2431, 0.8428, 0.2433, 0.8427, 0.2434, 0.843, 0.2434, 0.8436, 0.2433, 0.8439, 0.2432, 0.8439, 0.04339, 0.9775, 0.03872, 0.9713, 0.04339, 0.965, 0.06105, 0.965, 0.06105, 0.9702, 0.05607, 0.9665, 0.2422, 0.8443, 0.2432, 0.8439, 0.2433, 0.8439, 0.2419, 0.8447, 0.2441, 0.8431, 0.2449, 0.8425, 0.2449, 0.8429, 0.2443, 0.8433, 0.2449, 0.8437, 0.2449, 0.8441, 0.2441, 0.8435, 0.2439, 0.8433, 0.2434, 0.843, 0.2433, 0.8427, 0.2441, 0.8431, 0.2443, 0.8433, 0.243, 0.8438, 0.2432, 0.8439, 0.2422, 0.8443, 0.2423, 0.844])
me_cube_006.materials.append(mat_sssssss)
me_cube_006.use_remesh_fix_poles = True
me_cube_006.use_remesh_preserve_attributes = False
me_cube_006.use_mirror_vertex_groups = False
me_cube_006.update()
me_cube_008 = bpy.data.meshes.new('Cube.008')
me_cube_008.from_pydata([(9.0, 1.0, 4.441e-16), (9.0, 1.0, 6.0), (9.0, 23.0, 4.885e-15), (9.0, 23.0, 6.0), (19.0, 23.0, 3.0), (19.0, 23.0, 4.885e-15), (19.0, 1.0, 4.441e-16), (19.0, 1.0, 3.0), (9.749, 23.0, 5.775), (9.996, 23.0, 6.083), (9.996, -6.75e-07, 6.083), (9.749, -6.695e-07, 5.775), (19.75, 23.0, 2.772), (20.0, 23.0, 3.08), (20.0, -2.724e-07, 3.08), (19.75, -2.67e-07, 2.772), (7.585, 29.92, 0.0), (7.585, 29.92, 18.0), (10.41, 29.92, 0.0), (10.41, 29.92, 18.0), (12.42, 27.92, 0.0), (12.42, 27.92, 18.0), (12.42, 25.09, 0.0), (12.42, 25.09, 18.0), (10.42, 23.08, 0.0), (10.42, 23.08, 18.0), (7.586, 23.08, 0.0), (7.586, 23.08, 18.0), (5.585, 25.08, 0.0), (5.585, 25.08, 18.0), (5.584, 27.91, 0.0), (5.584, 27.91, 18.0), (8.009, 28.89, 19.4), (9.99, 28.89, 19.4), (11.39, 27.49, 19.4), (11.39, 25.51, 19.4), (9.991, 24.11, 19.4), (8.01, 24.11, 19.4), (6.609, 25.51, 19.4), (6.609, 27.49, 19.4), (8.703, 27.22, 20.2), (9.297, 27.22, 20.2), (9.717, 26.8, 20.2), (9.717, 26.2, 20.2), (9.297, 25.78, 20.2), (8.703, 25.78, 20.2), (8.283, 26.2, 20.2), (8.283, 26.8, 20.2), (17.03, 29.41, 0.0), (17.03, 29.41, 14.0), (18.75, 27.67, 0.0), (18.75, 27.67, 14.0), (18.75, 25.22, 0.0), (18.75, 25.22, 14.0), (17.01, 23.49, 0.0), (17.01, 23.49, 14.0), (14.56, 23.5, 0.0), (14.56, 23.5, 14.0), (12.84, 25.23, 0.0), (12.84, 25.23, 14.0), (12.84, 27.68, 0.0), (12.84, 27.68, 14.0), (14.58, 29.41, 0.0), (14.58, 29.41, 14.0), (16.75, 28.48, 15.0), (17.96, 27.27, 15.0), (17.96, 25.55, 15.0), (16.74, 24.34, 15.0), (15.03, 24.35, 15.0), (13.82, 25.56, 15.0), (13.82, 27.28, 15.0), (15.04, 28.49, 15.0), (16.15, 27.03, 15.6), (16.51, 26.67, 15.6), (16.51, 26.15, 15.6), (16.14, 25.79, 15.6), (15.63, 25.79, 15.6), (15.27, 26.16, 15.6), (15.27, 26.67, 15.6), (15.63, 27.03, 15.6)], [], [(5, 4, 7, 6), (2, 3, 4, 5), (1, 0, 6, 7), (13, 9, 10, 14), (13, 14, 15, 12), (10, 11, 15, 14), (8, 9, 13, 12), (16, 17, 19, 18), (18, 19, 21, 20), (20, 21, 23, 22), (22, 23, 25, 24), (24, 25, 27, 26), (26, 27, 29, 28), (25, 23, 35, 36), (28, 29, 31, 30), (30, 31, 17, 16), (33, 32, 40, 41), (31, 29, 38, 39), (21, 19, 33, 34), (27, 25, 36, 37), (17, 31, 39, 32), (19, 17, 32, 33), (23, 21, 34, 35), (29, 27, 37, 38), (41, 40, 47, 46, 45, 44, 43, 42), (32, 39, 47, 40), (38, 37, 45, 46), (36, 35, 43, 44), (34, 33, 41, 42), (39, 38, 46, 47), (37, 36, 44, 45), (35, 34, 42, 43), (48, 49, 51, 50), (50, 51, 53, 52), (52, 53, 55, 54), (54, 55, 57, 56), (56, 57, 59, 58), (58, 59, 61, 60), (57, 55, 67, 68), (60, 61, 63, 62), (62, 63, 49, 48), (65, 64, 72, 73), (63, 61, 70, 71), (53, 51, 65, 66), (59, 57, 68, 69), (49, 63, 71, 64), (51, 49, 64, 65), (55, 53, 66, 67), (61, 59, 69, 70), (73, 72, 79, 78, 77, 76, 75, 74), (64, 71, 79, 72), (70, 69, 77, 78), (68, 67, 75, 76), (66, 65, 73, 74), (71, 70, 78, 79), (69, 68, 76, 77), (67, 66, 74, 75)])
_uv = me_cube_008.uv_layers.new(name='UVMap')
_uv.uv.foreach_set('vector', [0.02859, 0.9411, 0.0444, 0.9411, 0.0444, 0.9569, 0.02859, 0.9569, 0.02859, 0.9411, 0.0444, 0.9411, 0.0444, 0.9411, 0.02859, 0.9411, 0.0444, 0.9569, 0.02859, 0.9569, 0.02859, 0.9569, 0.0444, 0.9569, 0.05558, 0.8668, 0.0419, 0.8668, 0.0419, 0.8367, 0.05558, 0.8367, 0.2548, 0.8698, 0.2548, 0.8309, 0.2555, 0.8309, 0.2554, 0.8698, 0.2615, 0.8143, 0.2622, 0.8143, 0.2555, 0.8309, 0.2548, 0.8309, 0.2622, 0.8864, 0.2615, 0.8864, 0.2548, 0.8698, 0.2554, 0.8698, 0.236, 0.8145, 0.2456, 0.8323, 0.2476, 0.8283, 0.2283, 0.8225, 0.2283, 0.8225, 0.2476, 0.8283, 0.2459, 0.8242, 0.2283, 0.8336, 0.2283, 0.8336, 0.2459, 0.8242, 0.2418, 0.822, 0.236, 0.8413, 0.236, 0.8413, 0.2418, 0.822, 0.2375, 0.8233, 0.2471, 0.8411, 0.2471, 0.8411, 0.2375, 0.8233, 0.2355, 0.8273, 0.2548, 0.8331, 0.2548, 0.8331, 0.2355, 0.8273, 0.2372, 0.8314, 0.2548, 0.822, 0.02015, 0.7338, 0.03612, 0.7338, 0.03292, 0.7425, 0.02402, 0.7422, 0.2548, 0.822, 0.2372, 0.8314, 0.2413, 0.8336, 0.2471, 0.8143, 0.2471, 0.8143, 0.2413, 0.8336, 0.2456, 0.8323, 0.236, 0.8145, 0.03874, 0.7579, 0.03226, 0.764, 0.02921, 0.7562, 0.03108, 0.7546, 0.02016, 0.7724, 0.008865, 0.7611, 0.01727, 0.7572, 0.02337, 0.7637, 0.04742, 0.7451, 0.04742, 0.7611, 0.03874, 0.7579, 0.03901, 0.749, 0.008866, 0.7451, 0.02015, 0.7338, 0.02402, 0.7422, 0.01754, 0.7483, 0.03613, 0.7724, 0.02016, 0.7724, 0.02337, 0.7637, 0.03226, 0.764, 0.04742, 0.7611, 0.03613, 0.7724, 0.03226, 0.764, 0.03874, 0.7579, 0.03612, 0.7338, 0.04742, 0.7451, 0.03901, 0.749, 0.03292, 0.7425, 0.008865, 0.7611, 0.008866, 0.7451, 0.01754, 0.7483, 0.01727, 0.7572, 0.03108, 0.7546, 0.02921, 0.7562, 0.02671, 0.7561, 0.02506, 0.7542, 0.0252, 0.7517, 0.02707, 0.75, 0.02958, 0.7502, 0.03123, 0.752, 0.03226, 0.764, 0.02337, 0.7637, 0.02671, 0.7561, 0.02921, 0.7562, 0.01727, 0.7572, 0.01754, 0.7483, 0.0252, 0.7517, 0.02506, 0.7542, 0.02402, 0.7422, 0.03292, 0.7425, 0.02958, 0.7502, 0.02707, 0.75, 0.03901, 0.749, 0.03874, 0.7579, 0.03108, 0.7546, 0.03123, 0.752, 0.02337, 0.7637, 0.01727, 0.7572, 0.02506, 0.7542, 0.02671, 0.7561, 0.01754, 0.7483, 0.02402, 0.7422, 0.02707, 0.75, 0.0252, 0.7517, 0.03292, 0.7425, 0.03901, 0.749, 0.03123, 0.752, 0.02958, 0.7502, 0.235, 0.8415, 0.2428, 0.8564, 0.2443, 0.8534, 0.2284, 0.8483, 0.2284, 0.8483, 0.2443, 0.8534, 0.2432, 0.8501, 0.2283, 0.8578, 0.2283, 0.8578, 0.2432, 0.8501, 0.24, 0.8486, 0.235, 0.8645, 0.235, 0.8645, 0.24, 0.8486, 0.2366, 0.8495, 0.2444, 0.8644, 0.2444, 0.8644, 0.2366, 0.8495, 0.235, 0.8525, 0.251, 0.8576, 0.251, 0.8576, 0.235, 0.8525, 0.2363, 0.8557, 0.251, 0.8481, 0.07008, 0.7338, 0.07962, 0.7432, 0.07343, 0.7463, 0.06801, 0.7407, 0.251, 0.8481, 0.2363, 0.8557, 0.2394, 0.8572, 0.2444, 0.8413, 0.2444, 0.8413, 0.2394, 0.8572, 0.2428, 0.8564, 0.235, 0.8415, 0.06786, 0.7595, 0.06001, 0.7596, 0.06273, 0.7528, 0.06498, 0.7528, 0.04744, 0.7562, 0.04764, 0.7432, 0.05432, 0.746, 0.0544, 0.754, 0.07962, 0.7567, 0.06992, 0.7662, 0.06786, 0.7595, 0.07317, 0.754, 0.05683, 0.734, 0.07008, 0.7338, 0.06801, 0.7407, 0.06011, 0.7405, 0.05656, 0.7658, 0.04744, 0.7562, 0.0544, 0.754, 0.06001, 0.7596, 0.06992, 0.7662, 0.05656, 0.7658, 0.06001, 0.7596, 0.06786, 0.7595, 0.07962, 0.7432, 0.07962, 0.7567, 0.07317, 0.754, 0.07343, 0.7463, 0.04764, 0.7432, 0.05683, 0.734, 0.06011, 0.7405, 0.05432, 0.746, 0.06498, 0.7528, 0.06273, 0.7528, 0.06117, 0.7511, 0.06123, 0.7489, 0.06288, 0.7473, 0.06514, 0.7474, 0.06667, 0.7491, 0.06659, 0.7513, 0.06001, 0.7596, 0.0544, 0.754, 0.06117, 0.7511, 0.06273, 0.7528, 0.05432, 0.746, 0.06011, 0.7405, 0.06288, 0.7473, 0.06123, 0.7489, 0.06801, 0.7407, 0.07343, 0.7463, 0.06667, 0.7491, 0.06514, 0.7474, 0.07317, 0.754, 0.06786, 0.7595, 0.06498, 0.7528, 0.06659, 0.7513, 0.0544, 0.754, 0.05432, 0.746, 0.06123, 0.7489, 0.06117, 0.7511, 0.06011, 0.7405, 0.06801, 0.7407, 0.06514, 0.7474, 0.06288, 0.7473, 0.07343, 0.7463, 0.07317, 0.754, 0.06659, 0.7513, 0.06667, 0.7491])
me_cube_008.materials.append(mat_sssssss)
me_cube_008.use_remesh_fix_poles = True
me_cube_008.use_remesh_preserve_attributes = False
me_cube_008.use_mirror_vertex_groups = False
me_cube_008.update()
me_cube_009 = bpy.data.meshes.new('Cube.009')
me_cube_009.from_pydata([(-6.282, -0.003043, 6.318), (-6.282, -0.003043, 7.682), (-6.6, 0.997, 6.0), (-6.6, 0.997, 8.0), (-4.918, -0.003043, 6.318), (-4.918, -0.003043, 7.682), (-3.9, 0.997, 6.0), (-3.9, 0.997, 8.0), (-6.6, -0.003043, 6.0), (-6.6, -0.003043, 8.0), (-3.9, -0.003043, 8.0), (-3.9, -0.003043, 6.0), (-3.6, 1.0, 7.3), (-3.6, 1.0, 6.5), (-3.6, 0.3, 7.3), (-3.6, 0.3, 6.5), (-3.9, 1.0, 7.3), (-3.9, 0.3, 7.3), (-3.9, 0.3, 6.5), (4.218, -0.003043, 6.318), (4.218, -0.003043, 7.682), (3.9, 0.997, 6.0), (3.9, 0.997, 8.0), (5.582, -0.003043, 6.318), (5.582, -0.003043, 7.682), (6.6, 0.997, 6.0), (6.6, 0.997, 8.0), (3.9, -0.003043, 6.0), (3.9, -0.003043, 8.0), (6.6, -0.003043, 8.0), (6.6, -0.003043, 6.0), (6.9, 1.0, 7.3), (6.9, 1.0, 6.5), (6.9, 0.3, 7.3), (6.9, 0.3, 6.5), (6.6, 1.0, 7.3), (6.6, 0.3, 7.3), (6.6, 0.3, 6.5)], [], [(8, 9, 3, 2), (6, 7, 10, 11), (4, 5, 1, 0), (7, 3, 9, 10), (0, 1, 9, 8), (5, 4, 11, 10), (4, 0, 8, 11), (1, 5, 10, 9), (15, 14, 17, 18), (12, 16, 17, 14), (13, 12, 14, 15), (27, 28, 22, 21), (25, 26, 29, 30), (23, 24, 20, 19), (26, 22, 28, 29), (19, 20, 28, 27), (24, 23, 30, 29), (23, 19, 27, 30), (20, 24, 29, 28), (34, 33, 36, 37), (31, 35, 36, 33), (32, 31, 33, 34)])
_uv = me_cube_009.uv_layers.new(name='UVMap')
_uv.uv.foreach_set('vector', [0.2447, 0.8414, 0.2456, 0.8412, 0.2462, 0.8415, 0.2449, 0.842, 0.2452, 0.8393, 0.2462, 0.84, 0.2457, 0.8403, 0.2449, 0.8398, 0.04823, 0.7589, 0.01612, 0.7589, 0.01612, 0.7268, 0.04823, 0.7268, 0.2462, 0.84, 0.2462, 0.8415, 0.2456, 0.8412, 0.2457, 0.8403, 0.2449, 0.8412, 0.2455, 0.8411, 0.2456, 0.8412, 0.2447, 0.8414, 0.2455, 0.8406, 0.245, 0.8405, 0.2449, 0.8398, 0.2457, 0.8403, 0.245, 0.8405, 0.2449, 0.8412, 0.2447, 0.8414, 0.2449, 0.8398, 0.2455, 0.8411, 0.2455, 0.8406, 0.2457, 0.8403, 0.2456, 0.8412, 0.05694, 0.7268, 0.05948, 0.7436, 0.05454, 0.7482, 0.04825, 0.7289, 0.07437, 0.7467, 0.07157, 0.7554, 0.05454, 0.7482, 0.05948, 0.7436, 0.07437, 0.7268, 0.07437, 0.7467, 0.05948, 0.7436, 0.05694, 0.7268, 0.2433, 0.8414, 0.2442, 0.8412, 0.2447, 0.8415, 0.2435, 0.842, 0.2437, 0.8393, 0.2447, 0.84, 0.2443, 0.8403, 0.2434, 0.8398, 0.04823, 0.791, 0.01612, 0.791, 0.01612, 0.7589, 0.04823, 0.7589, 0.2447, 0.84, 0.2447, 0.8415, 0.2442, 0.8412, 0.2443, 0.8403, 0.2435, 0.8412, 0.2441, 0.8411, 0.2442, 0.8412, 0.2433, 0.8414, 0.2441, 0.8406, 0.2435, 0.8405, 0.2434, 0.8398, 0.2443, 0.8403, 0.2435, 0.8405, 0.2435, 0.8412, 0.2433, 0.8414, 0.2434, 0.8398, 0.2441, 0.8411, 0.2441, 0.8406, 0.2443, 0.8403, 0.2442, 0.8412, 0.07687, 0.7641, 0.06003, 0.7666, 0.0554, 0.7617, 0.07476, 0.7554, 0.05695, 0.7815, 0.04825, 0.7787, 0.0554, 0.7617, 0.06003, 0.7666, 0.07687, 0.7815, 0.05695, 0.7815, 0.06003, 0.7666, 0.07687, 0.7641])
me_cube_009.materials.append(mat_sssssss)
me_cube_009.use_remesh_fix_poles = True
me_cube_009.use_remesh_preserve_attributes = False
me_cube_009.use_mirror_vertex_groups = False
me_cube_009.update()
me_cube_010 = bpy.data.meshes.new('Cube.010')
me_cube_010.from_pydata([(-17.39, 1.0, 0.5308), (-17.39, 1.0, 5.169), (-18.0, 29.0, 6.217e-15), (-17.39, 28.37, 5.7), (-9.614, 1.0, 0.5308), (-9.614, 1.0, 5.169), (-9.0, 29.0, 6.217e-15), (-9.614, 28.37, 5.7), (-18.0, 1.0, 4.441e-16), (-17.39, 1.628, 5.7), (-9.614, 1.628, 5.7), (-9.0, 1.0, 4.441e-16), (-18.0, 1.0, 5.7), (-18.0, 29.0, 5.7), (-9.0, 29.0, 5.7), (-9.0, 1.0, 5.7), (-15.4, 0.8, 3.997e-16), (-15.4, 0.8, 4.2), (-15.4, 1.0, 0.0), (-15.4, 1.0, 4.207), (-13.0, 0.8, 3.997e-16), (-13.0, 0.8, 4.2), (-13.0, 1.0, 0.0), (-13.0, 1.0, 4.207), (-15.2, 0.8, 0.2), (-15.2, 0.8, 3.999), (-13.2, 0.8, 3.999), (-13.2, 0.8, 0.2), (-13.9, 0.6, 2.0), (-13.9, 0.6, 2.2), (-13.9, 0.8, 2.0), (-13.9, 0.8, 2.2), (-13.3, 0.6, 2.0), (-13.3, 0.6, 2.2), (-13.3, 0.8, 2.0), (-13.3, 0.8, 2.2)], [], [(8, 12, 13, 2), (2, 13, 14, 6), (6, 14, 15, 11), (4, 5, 1, 0), (7, 3, 9, 10), (0, 1, 12, 8), (5, 4, 11, 15), (4, 0, 8, 11), (1, 5, 15, 12), (9, 3, 13, 12), (3, 7, 14, 13), (7, 10, 15, 14), (10, 9, 12, 15), (16, 17, 19, 18), (22, 23, 21, 20), (17, 16, 24, 25), (28, 29, 31, 30), (23, 19, 17, 21), (27, 26, 25, 24), (16, 20, 27, 24), (21, 17, 25, 26), (20, 21, 26, 27), (34, 35, 33, 32), (32, 33, 29, 28), (35, 31, 29, 33)])
_uv = me_cube_010.uv_layers.new(name='UVMap')
_uv.uv.foreach_set('vector', [0.2279, 0.877, 0.2232, 0.877, 0.2232, 0.854, 0.2279, 0.854, 0.2279, 0.854, 0.2232, 0.854, 0.2232, 0.8467, 0.2279, 0.8467, 0.2279, 0.8467, 0.2232, 0.8467, 0.2232, 0.8237, 0.2279, 0.8237, 0.2367, 0.8457, 0.2329, 0.8457, 0.2329, 0.8393, 0.2367, 0.8393, 0.2482, 0.8237, 0.2546, 0.8237, 0.2546, 0.8456, 0.2482, 0.8456, 0.2285, 0.9534, 0.2339, 0.9534, 0.2345, 0.9541, 0.2279, 0.9541, 0.2339, 0.9444, 0.2285, 0.9444, 0.2279, 0.9437, 0.2345, 0.9437, 0.2285, 0.9444, 0.2285, 0.9534, 0.2279, 0.9541, 0.2279, 0.9437, 0.2339, 0.9534, 0.2339, 0.9444, 0.2345, 0.9437, 0.2345, 0.9541, 0.2352, 0.9534, 0.266, 0.9534, 0.2667, 0.9541, 0.2345, 0.9541, 0.266, 0.9534, 0.266, 0.9444, 0.2667, 0.9437, 0.2667, 0.9541, 0.266, 0.9444, 0.2352, 0.9444, 0.2345, 0.9437, 0.2667, 0.9437, 0.2352, 0.9444, 0.2352, 0.9534, 0.2345, 0.9541, 0.2345, 0.9437, 0.2329, 0.9544, 0.2282, 0.9549, 0.2279, 0.9547, 0.2329, 0.9541, 0.2329, 0.958, 0.2279, 0.9573, 0.2281, 0.9571, 0.2329, 0.9577, 0.2282, 0.9549, 0.2329, 0.9544, 0.2327, 0.9547, 0.2284, 0.955, 0.2329, 0.955, 0.2332, 0.9549, 0.2335, 0.955, 0.2332, 0.9553, 0.2279, 0.9573, 0.2279, 0.9547, 0.2282, 0.9549, 0.2281, 0.9571, 0.375, 0.75, 0.625, 0.75, 0.625, 1.0, 0.375, 1.0, 0.2329, 0.9544, 0.2329, 0.9577, 0.2327, 0.9574, 0.2327, 0.9547, 0.2281, 0.9571, 0.2282, 0.9549, 0.2284, 0.955, 0.2283, 0.9569, 0.2329, 0.9577, 0.2281, 0.9571, 0.2283, 0.9569, 0.2327, 0.9574, 0.2333, 0.9541, 0.2335, 0.9543, 0.2333, 0.9544, 0.2331, 0.9543, 0.2331, 0.9543, 0.2333, 0.9544, 0.2332, 0.9549, 0.2329, 0.955, 0.2335, 0.9543, 0.2335, 0.955, 0.2332, 0.9549, 0.2333, 0.9544])
me_cube_010.materials.append(mat_sssssss)
me_cube_010.use_remesh_fix_poles = True
me_cube_010.use_remesh_preserve_attributes = False
me_cube_010.use_mirror_vertex_groups = False
me_cube_010.update()
me_cube_011 = bpy.data.meshes.new('Cube.011')
me_cube_011.from_pydata([(-3.0, -9.0, -1.776e-15), (-3.0, -9.0, 2.0), (-3.0, -6.0, -1.554e-15), (-3.0, -6.0, 2.0), (3.0, -9.0, -1.776e-15), (3.0, -9.0, 2.0), (3.0, -6.0, -1.554e-15), (3.0, -6.0, 1.8), (0.4, -5.994, 0.404), (0.4, -5.995, 0.9992), (0.4, 0.7937, 1.548), (0.4, 0.7978, 2.139), (2.4, -5.994, 0.404), (2.4, -5.995, 0.9992), (2.4, 0.7937, 1.548), (2.4, 0.7978, 2.139), (-0.4, -6.295, 3.3), (-0.4, -6.0, 2.0), (-0.4, -8.7, 3.3), (-0.4, -8.874, 2.0), (-2.263, -6.254, 7.533), (-2.4, -6.0, 2.0), (-2.263, -8.741, 7.967), (-2.4, -8.874, 2.0), (-2.4, -5.989, 6.604), (-2.4, -5.99, 7.199), (-2.4, 0.7027, 7.748), (-2.4, 0.7069, 8.339), (-0.4, -5.989, 6.604), (-0.4, -5.99, 7.199), (-0.4, 0.7027, 7.748), (-0.4, 0.7069, 8.339), (-0.5371, -6.254, 7.533), (-0.5371, -8.741, 7.967), (-0.4, -6.295, 2.002), (-0.4, -8.7, 2.002), (-2.2, -8.7, 2.002), (-2.2, -6.295, 2.002), (-2.2, -6.295, 3.3), (-2.2, -8.7, 3.3), (-0.4, -8.874, 8.0), (-2.4, -8.874, 8.0), (-0.4, -6.0, 7.5), (-2.4, -6.0, 7.5), (-0.5371, -8.741, 4.822), (-2.263, -8.741, 4.822), (-0.5371, -6.254, 4.388), (-2.263, -6.254, 4.388), (-3.0, -6.3, 2.0), (3.0, -8.7, 2.0), (-3.0, -8.7, 2.0), (3.0, -6.3, 1.8), (3.0, -8.7, 1.8), (0.0, -6.0, 2.0), (1.0, -6.0, 1.8), (0.0, -6.3, 2.0), (1.0, -8.7, 2.0), (1.0, -6.3, 1.8), (0.0, -8.7, 2.0), (1.0, -8.7, 1.8), (0.4, -5.992, 1.196), (0.4, 0.7987, 2.336), (2.4, 0.7987, 2.336), (2.4, -5.992, 1.196), (-2.4, -5.99, 7.396), (-2.4, 0.7064, 8.536), (-0.4, 0.7064, 8.536), (-0.4, -5.99, 7.396), (-2.4, -3.0, 2.887e-16), (-2.4, -3.0, 7.114), (-2.4, -2.3, 0.0), (-2.4, -2.3, 7.234), (-0.4, -3.0, 2.887e-16), (-0.4, -3.0, 7.114), (-0.4, -2.3, 0.0), (-0.4, -2.3, 7.234), (-1.067, -2.3, 0.0), (-1.733, -2.3, 0.0), (-1.733, -2.3, 7.234), (-1.067, -2.3, 7.234), (-1.733, -3.0, 2.887e-16), (-1.067, -3.0, 2.887e-16), (-1.067, -3.0, 7.114), (-1.733, -3.0, 7.114)], [], [(53, 54, 7, 6, 2, 3), (56, 58, 50, 1, 5, 49), (7, 51, 52, 49, 5, 4, 6), (8, 9, 11, 10), (14, 15, 13, 12), (76, 79, 75, 74), (21, 43, 42, 17), (23, 41, 43, 21), (19, 40, 41, 23), (32, 20, 47, 46), (34, 16, 38, 37), (24, 25, 27, 26), (30, 31, 29, 28), (68, 69, 71, 70), (18, 16, 42, 40), (16, 34, 17, 42), (35, 18, 40, 19), (37, 38, 39, 36), (18, 35, 36, 39), (33, 22, 41, 40), (32, 33, 40, 42), (20, 32, 42, 43), (22, 20, 43, 41), (53, 3, 48, 55), (22, 33, 44, 45), (20, 22, 45, 47), (33, 32, 46, 44), (55, 48, 50, 58), (56, 49, 52, 59), (58, 56, 59), (51, 57, 59, 52), (57, 55, 58, 59), (7, 54, 57, 51), (54, 53, 55, 57), (0, 1, 50, 48, 3, 2), (5, 1, 0, 4), (62, 61, 60, 63), (11, 9, 60, 61), (13, 15, 62, 63), (66, 65, 64, 67), (27, 25, 64, 65), (29, 31, 66, 67), (74, 75, 73, 72), (80, 83, 69, 68), (76, 81, 82, 79), (77, 78, 83, 80), (72, 73, 82, 81), (70, 71, 78, 77)])
_uv = me_cube_011.uv_layers.new(name='UVMap')
_uv.uv.foreach_set('vector', [0.1449, 0.8736, 0.1481, 0.8743, 0.1537, 0.8736, 0.1621, 0.8798, 0.1314, 0.8797, 0.1386, 0.8731, 0.1483, 0.8659, 0.1454, 0.8662, 0.1373, 0.8664, 0.1376, 0.8656, 0.1527, 0.8648, 0.1528, 0.8654, 0.1537, 0.8736, 0.154, 0.8726, 0.1537, 0.8658, 0.1528, 0.8654, 0.1527, 0.8648, 0.1621, 0.8557, 0.1621, 0.8798, 0.1602, 0.9665, 0.1563, 0.9658, 0.1564, 0.9203, 0.1602, 0.9209, 0.1563, 0.9658, 0.1525, 0.9665, 0.1524, 0.9209, 0.1563, 0.9203, 0.1218, 0.9234, 0.1371, 0.9376, 0.125, 0.932, 0.1337, 0.9204, 0.1647, 0.8147, 0.143, 0.8422, 0.1434, 0.8435, 0.1528, 0.8179, 0.1647, 0.8332, 0.1396, 0.8527, 0.143, 0.8422, 0.1647, 0.8147, 0.1603, 0.8385, 0.1419, 0.8474, 0.1396, 0.8527, 0.1647, 0.8332, 0.1425, 0.8446, 0.143, 0.8449, 0.142, 0.8457, 0.142, 0.8456, 0.1495, 0.8179, 0.1495, 0.8321, 0.1298, 0.8321, 0.1298, 0.8179, 0.1641, 0.9658, 0.1602, 0.9652, 0.1603, 0.9203, 0.1641, 0.9209, 0.168, 0.9652, 0.1641, 0.9658, 0.1641, 0.9209, 0.168, 0.9203, 0.1411, 0.9349, 0.1524, 0.9204, 0.1524, 0.9376, 0.1371, 0.9234, 0.1486, 0.837, 0.1495, 0.8321, 0.1434, 0.8435, 0.1419, 0.8474, 0.1495, 0.8321, 0.1495, 0.8179, 0.1528, 0.8179, 0.1434, 0.8435, 0.1599, 0.84, 0.1486, 0.837, 0.1419, 0.8474, 0.1603, 0.8385, 0.01873, 0.879, 0.01873, 0.8707, 0.03403, 0.8707, 0.03403, 0.879, 0.1486, 0.837, 0.1599, 0.84, 0.1557, 0.8557, 0.1444, 0.8527, 0.1413, 0.8472, 0.1412, 0.8495, 0.1396, 0.8527, 0.1419, 0.8474, 0.1425, 0.8446, 0.1413, 0.8472, 0.1419, 0.8474, 0.1434, 0.8435, 0.143, 0.8449, 0.1425, 0.8446, 0.1434, 0.8435, 0.143, 0.8422, 0.1412, 0.8495, 0.143, 0.8449, 0.143, 0.8422, 0.1396, 0.8527, 0.1449, 0.8736, 0.1386, 0.8731, 0.1382, 0.8724, 0.1451, 0.8727, 0.1412, 0.8495, 0.1413, 0.8472, 0.1416, 0.8465, 0.1415, 0.8467, 0.143, 0.8449, 0.1412, 0.8495, 0.1415, 0.8467, 0.142, 0.8457, 0.05704, 0.8554, 0.07286, 0.8582, 0.07286, 0.8782, 0.05704, 0.8754, 0.03794, 0.8554, 0.05702, 0.8554, 0.05702, 0.8707, 0.03794, 0.8707, 0.1483, 0.8659, 0.1528, 0.8654, 0.1537, 0.8658, 0.1484, 0.8665, 0.1454, 0.8662, 0.1483, 0.8659, 0.1484, 0.8665, 0.01873, 0.8554, 0.03145, 0.8554, 0.03145, 0.8707, 0.01873, 0.8707, 0.03145, 0.8554, 0.03794, 0.8554, 0.03794, 0.8707, 0.03145, 0.8707, 0.1537, 0.8736, 0.1481, 0.8743, 0.1481, 0.8733, 0.154, 0.8726, 0.1481, 0.8743, 0.1449, 0.8736, 0.1451, 0.8727, 0.1481, 0.8733, 0.1298, 0.8611, 0.1376, 0.8656, 0.1373, 0.8664, 0.1382, 0.8724, 0.1386, 0.8731, 0.1314, 0.8797, 0.1527, 0.8648, 0.1376, 0.8656, 0.1298, 0.8611, 0.1621, 0.8557, 0.01873, 0.839, 0.01873, 0.8262, 0.06252, 0.8262, 0.06252, 0.839, 0.01894, 0.825, 0.06275, 0.825, 0.06252, 0.8262, 0.01873, 0.8262, 0.06275, 0.8402, 0.01894, 0.8402, 0.01873, 0.839, 0.06252, 0.839, 0.01873, 0.8542, 0.01873, 0.8415, 0.06194, 0.8415, 0.06194, 0.8542, 0.01894, 0.8402, 0.06214, 0.8402, 0.06194, 0.8415, 0.01873, 0.8415, 0.06214, 0.8554, 0.01894, 0.8554, 0.01873, 0.8542, 0.06194, 0.8542, 0.1337, 0.9204, 0.125, 0.932, 0.1228, 0.9203, 0.1361, 0.9321, 0.1514, 0.9321, 0.1381, 0.9203, 0.1524, 0.9204, 0.1411, 0.9349, 0.1218, 0.9234, 0.1258, 0.9349, 0.1371, 0.9204, 0.1371, 0.9376, 0.149, 0.9204, 0.1403, 0.932, 0.1381, 0.9203, 0.1514, 0.9321, 0.1361, 0.9321, 0.1228, 0.9203, 0.1371, 0.9204, 0.1258, 0.9349, 0.1371, 0.9234, 0.1524, 0.9376, 0.1403, 0.932, 0.149, 0.9204])
me_cube_011.materials.append(mat_sssssss)
me_cube_011.use_remesh_fix_poles = True
me_cube_011.use_remesh_preserve_attributes = False
me_cube_011.use_mirror_vertex_groups = False
me_cube_011.update()

# ---- objects
ob_building_s_001 = bpy.data.objects.new('Building S.001', me_cube_004)
ob_building_xl_001 = bpy.data.objects.new('Building XL.001', me_cube_005)
ob_barn_001 = bpy.data.objects.new('Barn.001', me_cube_006)
ob_barn_extended_001 = bpy.data.objects.new('Barn Extended.001', me_cube_008)
ob_climat_controll_001 = bpy.data.objects.new('Climat controll.001', me_cube_009)
ob_frig_001 = bpy.data.objects.new('Frig.001', me_cube_010)
ob_auto_loading_001 = bpy.data.objects.new('Auto loading.001', me_cube_011)

# ---- transforms, parenting, visibility, modifiers, constraints
ob_building_s_001.location = (-30.0, 1.0, 0.0)
ob_building_s_001.rotation_euler = (0.0, -0.0, 1.571)
ob_building_s_001.scale = (0.1, 0.1, 1.0)
ob_building_s_001.lineart.crease_threshold = 0.0
ob_building_xl_001.location = (-30.0, 0.0, 0.0)
ob_building_xl_001.lineart.crease_threshold = 0.0
ob_barn_001.location = (0.0, 0.0, 0.0)
ob_barn_001.lineart.crease_threshold = 0.0
_m = ob_barn_001.modifiers.new('Mirror', 'MIRROR')
ob_barn_extended_001.location = (0.0, 0.0, 0.0)
ob_barn_extended_001.lineart.crease_threshold = 0.0
ob_climat_controll_001.location = (0.0, 0.0, 0.0)
ob_climat_controll_001.lineart.crease_threshold = 0.0
ob_frig_001.location = (0.0, 0.0, 0.0)
ob_frig_001.lineart.crease_threshold = 0.0
ob_auto_loading_001.location = (0.0, 0.0, 0.0)
ob_auto_loading_001.lineart.crease_threshold = 0.0

# ---- collection membership
col_collection_001.objects.link(ob_building_s_001)
col_collection_001.objects.link(ob_building_xl_001)
col_collection_001.objects.link(ob_barn_001)
col_collection_001.objects.link(ob_barn_extended_001)
col_collection_001.objects.link(ob_climat_controll_001)
col_collection_001.objects.link(ob_frig_001)
col_collection_001.objects.link(ob_auto_loading_001)

# ---- scene / render settings (as saved in the file)
scene.frame_start = 1; scene.frame_end = 250; scene.frame_set(1)
scene.render.engine = 'CYCLES'
scene.cycles.use_denoising = False
scene.cycles.samples = 128
scene.cycles.sampling_pattern = 'TABULATED_SOBOL'
scene.cycles.use_adaptive_sampling = False
scene.cycles.use_light_tree = False
scene.view_settings.view_transform = 'Filmic'
bpy.context.view_layer.update()

# ---- added for rendering (the .blend has no active camera and no usable light): camera, sun
cam_auto = bpy.data.cameras.new('AutoCamera')
cam_auto.lens = 50.0
cam_auto.sensor_width = 36.0
cam_auto.clip_end = 1080.62
ob_auto_camera = bpy.data.objects.new('AutoCamera', cam_auto)
scene.collection.objects.link(ob_auto_camera)
ob_auto_camera.location = (56.5733, -63.3888, 59.3588)
ob_auto_camera.rotation_euler = (1.09748, -7.21219e-08, 0.694738)
scene.camera = ob_auto_camera
light_auto_sun = bpy.data.lights.new('AutoSun', 'SUN')
light_auto_sun.energy = 3.0
light_auto_sun.angle = 0.0523599
ob_auto_sun = bpy.data.objects.new('AutoSun', light_auto_sun)
scene.collection.objects.link(ob_auto_sun)
ob_auto_sun.rotation_euler = (0.872665, 0.174533, 0.523599)
bpy.context.view_layer.update()
